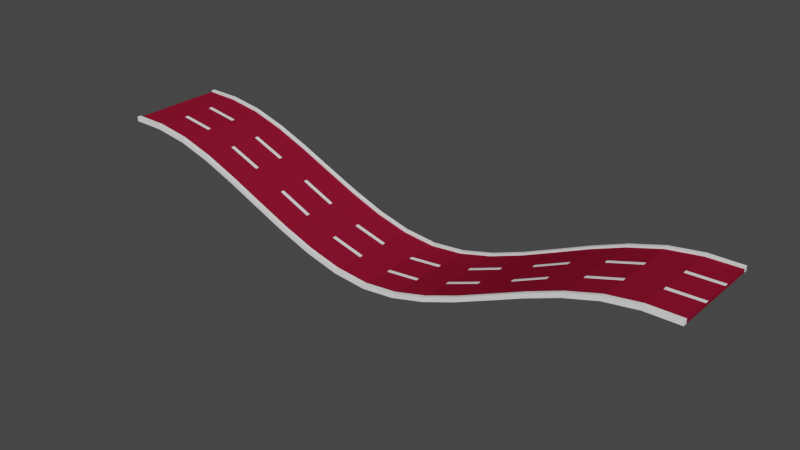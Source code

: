 # Source: road_3_goes_down_.blend  (saved by Blender 2.93.21; exported with 4.5.12 LTS)
import bpy
from mathutils import Matrix  # noqa: F401  (used for matrix-valued properties, if any)

bpy.ops.wm.read_factory_settings(use_empty=True)
scene = bpy.context.scene
scene.name = 'Scene'

# ---- collections
col_collection = bpy.data.collections.new('Collection'); scene.collection.children.link(col_collection)

# ---- materials (node trees are filled in below, after node groups)
mat_car_road_001 = bpy.data.materials.new('car road.001')
mat_car_road_001.use_transparent_shadow = False
mat_neon = bpy.data.materials.new('neon')
mat_neon.use_transparent_shadow = False

# ---- material node trees
mat_car_road_001.use_nodes = True; mat_car_road_001.node_tree.nodes.clear()
_N = mat_car_road_001.node_tree.nodes; _L = mat_car_road_001.node_tree.links
n0 = _N.new('ShaderNodeBsdfPrincipled'); n0.name = 'Principled BSDF'; n0.location = (10, 300)
n0.distribution = 'GGX'
n0.subsurface_method = 'BURLEY'
n0.inputs[0].default_value = (0.2462, 0.007499, 0.02843, 1.0)
n0.inputs[3].default_value = 1.45
n0.inputs[13].default_value = 0.0
n0.inputs[27].default_value = (0.0, 0.0, 0.0, 1.0)
n0.inputs[28].default_value = 1.0
n1 = _N.new('ShaderNodeOutputMaterial'); n1.name = 'Material Output'; n1.location = (300, 300)
_L.new(n0.outputs[0], n1.inputs[0])
n1.is_active_output = True
mat_neon.use_nodes = True; mat_neon.node_tree.nodes.clear()
_N = mat_neon.node_tree.nodes; _L = mat_neon.node_tree.links
n0 = _N.new('ShaderNodeBsdfPrincipled'); n0.name = 'Principled BSDF'; n0.location = (10, 300)
n0.distribution = 'GGX'
n0.subsurface_method = 'BURLEY'
n0.inputs[0].default_value = (1.0, 1.0, 1.0, 1.0)
n0.inputs[3].default_value = 1.45
n0.inputs[27].default_value = (0.0, 0.0, 0.0, 1.0)
n0.inputs[28].default_value = 1.0
n1 = _N.new('ShaderNodeOutputMaterial'); n1.name = 'Material Output'; n1.location = (300, 300)
_L.new(n0.outputs[0], n1.inputs[0])
n1.is_active_output = True

# ---- world
world_world = bpy.data.worlds.new('World'); scene.world = world_world
world_world.use_nodes = True; world_world.node_tree.nodes.clear()
_N = world_world.node_tree.nodes; _L = world_world.node_tree.links
n0 = _N.new('ShaderNodeOutputWorld'); n0.name = 'World Output'; n0.location = (300, 300)
n1 = _N.new('ShaderNodeBackground'); n1.name = 'Background'; n1.location = (10, 300)
n1.inputs[0].default_value = (0.05088, 0.05088, 0.05088, 1.0)
_L.new(n1.outputs[0], n0.inputs[0])
n0.is_active_output = True
world_world.color = (0.05088, 0.05088, 0.05088)
world_world.use_sun_shadow = False
world_world.sun_shadow_jitter_overblur = 0.0

# ---- meshes
me_cube_005 = bpy.data.meshes.new('Cube.005')
me_cube_005.from_pydata([(-19.0, 3.0, 0.1031), (19.0, 3.0, -0.09464), (-19.0, 3.0, -0.09562), (19.0, 3.0, 0.1041), (-19.0, 1.0, -0.09562), (19.0, 1.0, 0.1041), (-19.0, 1.0, 0.1031), (19.0, 1.0, -0.09464), (-19.0, 1.104, 0.1031), (19.0, 1.104, -0.09464), (-19.0, 1.104, -0.09562), (19.0, 1.104, 0.1041), (-19.0, 0.9011, -0.09562), (19.0, 0.9011, 0.1041), (-19.0, 0.9011, 0.1031), (19.0, 0.9011, -0.09464), (16.89, 3.0, -0.1479), (14.78, 3.0, -0.4618), (12.67, 3.0, -1.093), (10.55, 3.0, -1.932), (8.444, 3.0, -2.866), (6.333, 3.0, -3.786), (4.222, 3.0, -4.58), (2.112, 3.0, -5.138), (0.0009036, 3.0, -5.348), (-2.11, 3.0, -5.138), (-4.221, 3.0, -4.58), (-6.331, 3.0, -3.786), (-8.442, 3.0, -2.866), (-10.55, 3.0, -1.932), (-12.66, 3.0, -1.093), (-14.77, 3.0, -0.4618), (-16.89, 3.0, -0.1479), (-16.89, 3.0, 0.05084), (-14.77, 3.0, -0.2631), (-12.66, 3.0, -0.8947), (-10.55, 3.0, -1.733), (-8.442, 3.0, -2.668), (-6.331, 3.0, -3.587), (-4.221, 3.0, -4.381), (-2.11, 3.0, -4.939), (0.0009028, 3.0, -5.149), (2.112, 3.0, -4.939), (4.222, 3.0, -4.381), (6.333, 3.0, -3.587), (8.444, 3.0, -2.668), (10.55, 3.0, -1.733), (12.67, 3.0, -0.8947), (14.78, 3.0, -0.2631), (16.89, 3.0, 0.05084), (16.89, 1.0, -0.1479), (14.78, 1.0, -0.4618), (12.67, 1.0, -1.093), (10.55, 1.0, -1.932), (8.444, 1.0, -2.866), (6.333, 1.0, -3.786), (4.222, 1.0, -4.58), (2.112, 1.0, -5.138), (0.0009036, 1.0, -5.348), (-2.11, 1.0, -5.138), (-4.221, 1.0, -4.58), (-6.331, 1.0, -3.786), (-8.442, 1.0, -2.866), (-10.55, 1.0, -1.932), (-12.66, 1.0, -1.093), (-14.77, 1.0, -0.4618), (-16.89, 1.0, -0.1479), (-16.89, 1.0, 0.05084), (-14.77, 1.0, -0.2631), (-12.66, 1.0, -0.8947), (-10.55, 1.0, -1.733), (-8.442, 1.0, -2.668), (-6.331, 1.0, -3.587), (-4.221, 1.0, -4.381), (-2.11, 1.0, -4.939), (0.0009028, 1.0, -5.149), (2.112, 1.0, -4.939), (4.222, 1.0, -4.381), (6.333, 1.0, -3.587), (8.444, 1.0, -2.668), (10.55, 1.0, -1.733), (12.67, 1.0, -0.8947), (14.78, 1.0, -0.2631), (16.89, 1.0, 0.05084), (-16.89, 1.104, 0.05084), (-14.77, 1.104, -0.2631), (-12.66, 1.104, -0.8947), (-10.55, 1.104, -1.733), (-8.442, 1.104, -2.668), (-6.331, 1.104, -3.587), (-4.221, 1.104, -4.381), (-2.11, 1.104, -4.939), (0.0009028, 1.104, -5.149), (2.112, 1.104, -4.939), (4.222, 1.104, -4.381), (6.333, 1.104, -3.587), (8.444, 1.104, -2.668), (10.55, 1.104, -1.733), (12.67, 1.104, -0.8947), (14.78, 1.104, -0.2631), (16.89, 1.104, 0.05084), (16.89, 1.104, -0.1479), (14.78, 1.104, -0.4618), (12.67, 1.104, -1.093), (10.55, 1.104, -1.932), (8.444, 1.104, -2.866), (6.333, 1.104, -3.786), (4.222, 1.104, -4.58), (2.112, 1.104, -5.138), (0.0009036, 1.104, -5.348), (-2.11, 1.104, -5.138), (-4.221, 1.104, -4.58), (-6.331, 1.104, -3.786), (-8.442, 1.104, -2.866), (-10.55, 1.104, -1.932), (-12.66, 1.104, -1.093), (-14.77, 1.104, -0.4618), (-16.89, 1.104, -0.1479), (16.89, 0.9011, -0.1479), (14.78, 0.9011, -0.4618), (12.67, 0.9011, -1.093), (10.55, 0.9011, -1.932), (8.444, 0.9011, -2.866), (6.333, 0.9011, -3.786), (4.222, 0.9011, -4.58), (2.112, 0.9011, -5.138), (0.0009036, 0.9011, -5.348), (-2.11, 0.9011, -5.138), (-4.221, 0.9011, -4.58), (-6.331, 0.9011, -3.786), (-8.442, 0.9011, -2.866), (-10.55, 0.9011, -1.932), (-12.66, 0.9011, -1.093), (-14.77, 0.9011, -0.4618), (-16.89, 0.9011, -0.1479), (-16.89, 0.9011, 0.05084), (-14.77, 0.9011, -0.2631), (-12.66, 0.9011, -0.8947), (-10.55, 0.9011, -1.733), (-8.442, 0.9011, -2.668), (-6.331, 0.9011, -3.587), (-4.221, 0.9011, -4.381), (-2.11, 0.9011, -4.939), (0.0009028, 0.9011, -5.149), (2.112, 0.9011, -4.939), (4.222, 0.9011, -4.381), (6.333, 0.9011, -3.587), (8.444, 0.9011, -2.668), (10.55, 0.9011, -1.733), (12.67, 0.9011, -0.8947), (14.78, 0.9011, -0.2631), (16.89, 0.9011, 0.05084), (-19.0, 5.026e-09, -0.09562), (-19.0, 5.026e-09, 0.1031), (19.0, 5.026e-09, -0.09464), (19.0, 5.026e-09, 0.1041), (-19.0, -3.0, 0.1031), (19.0, -3.0, -0.09464), (-19.0, -3.0, -0.09562), (19.0, -3.0, 0.1041), (-19.0, -1.0, -0.09562), (19.0, -1.0, 0.1041), (-19.0, -1.0, 0.1031), (19.0, -1.0, -0.09464), (-19.0, -1.104, 0.1031), (19.0, -1.104, -0.09464), (-19.0, -1.104, -0.09562), (19.0, -1.104, 0.1041), (-19.0, -0.9011, -0.09562), (19.0, -0.9011, 0.1041), (-19.0, -0.9011, 0.1031), (19.0, -0.9011, -0.09464), (-16.89, 5.026e-09, 0.05084), (-14.77, 5.026e-09, -0.2631), (-12.66, 5.026e-09, -0.8947), (-10.55, 5.026e-09, -1.733), (-8.442, 5.026e-09, -2.668), (-6.331, 5.026e-09, -3.587), (-4.221, 5.026e-09, -4.381), (-2.11, 5.026e-09, -4.939), (0.0009028, 5.026e-09, -5.149), (2.112, 5.026e-09, -4.939), (4.222, 5.026e-09, -4.381), (6.333, 5.026e-09, -3.587), (8.444, 5.026e-09, -2.668), (10.55, 5.026e-09, -1.733), (12.67, 5.026e-09, -0.8947), (14.78, 5.026e-09, -0.2631), (16.89, 5.026e-09, 0.05084), (16.89, 5.026e-09, -0.1479), (14.78, 5.026e-09, -0.4618), (12.67, 5.026e-09, -1.093), (10.55, 5.026e-09, -1.932), (8.444, 5.026e-09, -2.866), (6.333, 5.026e-09, -3.786), (4.222, 5.026e-09, -4.58), (2.112, 5.026e-09, -5.138), (0.0009036, 5.026e-09, -5.348), (-2.11, 5.026e-09, -5.138), (-4.221, 5.026e-09, -4.58), (-6.331, 5.026e-09, -3.786), (-8.442, 5.026e-09, -2.866), (-10.55, 5.026e-09, -1.932), (-12.66, 5.026e-09, -1.093), (-14.77, 5.026e-09, -0.4618), (-16.89, 5.026e-09, -0.1479), (16.89, -3.0, -0.1479), (14.78, -3.0, -0.4618), (12.67, -3.0, -1.093), (10.55, -3.0, -1.932), (8.444, -3.0, -2.866), (6.333, -3.0, -3.786), (4.222, -3.0, -4.58), (2.112, -3.0, -5.138), (0.0009036, -3.0, -5.348), (-2.11, -3.0, -5.138), (-4.221, -3.0, -4.58), (-6.331, -3.0, -3.786), (-8.442, -3.0, -2.866), (-10.55, -3.0, -1.932), (-12.66, -3.0, -1.093), (-14.77, -3.0, -0.4618), (-16.89, -3.0, -0.1479), (-16.89, -3.0, 0.05084), (-14.77, -3.0, -0.2631), (-12.66, -3.0, -0.8947), (-10.55, -3.0, -1.733), (-8.442, -3.0, -2.668), (-6.331, -3.0, -3.587), (-4.221, -3.0, -4.381), (-2.11, -3.0, -4.939), (0.0009028, -3.0, -5.149), (2.112, -3.0, -4.939), (4.222, -3.0, -4.381), (6.333, -3.0, -3.587), (8.444, -3.0, -2.668), (10.55, -3.0, -1.733), (12.67, -3.0, -0.8947), (14.78, -3.0, -0.2631), (16.89, -3.0, 0.05084), (16.89, -1.0, -0.1479), (14.78, -1.0, -0.4618), (12.67, -1.0, -1.093), (10.55, -1.0, -1.932), (8.444, -1.0, -2.866), (6.333, -1.0, -3.786), (4.222, -1.0, -4.58), (2.112, -1.0, -5.138), (0.0009036, -1.0, -5.348), (-2.11, -1.0, -5.138), (-4.221, -1.0, -4.58), (-6.331, -1.0, -3.786), (-8.442, -1.0, -2.866), (-10.55, -1.0, -1.932), (-12.66, -1.0, -1.093), (-14.77, -1.0, -0.4618), (-16.89, -1.0, -0.1479), (-16.89, -1.0, 0.05084), (-14.77, -1.0, -0.2631), (-12.66, -1.0, -0.8947), (-10.55, -1.0, -1.733), (-8.442, -1.0, -2.668), (-6.331, -1.0, -3.587), (-4.221, -1.0, -4.381), (-2.11, -1.0, -4.939), (0.0009028, -1.0, -5.149), (2.112, -1.0, -4.939), (4.222, -1.0, -4.381), (6.333, -1.0, -3.587), (8.444, -1.0, -2.668), (10.55, -1.0, -1.733), (12.67, -1.0, -0.8947), (14.78, -1.0, -0.2631), (16.89, -1.0, 0.05084), (-16.89, -1.104, 0.05084), (-14.77, -1.104, -0.2631), (-12.66, -1.104, -0.8947), (-10.55, -1.104, -1.733), (-8.442, -1.104, -2.668), (-6.331, -1.104, -3.587), (-4.221, -1.104, -4.381), (-2.11, -1.104, -4.939), (0.0009028, -1.104, -5.149), (2.112, -1.104, -4.939), (4.222, -1.104, -4.381), (6.333, -1.104, -3.587), (8.444, -1.104, -2.668), (10.55, -1.104, -1.733), (12.67, -1.104, -0.8947), (14.78, -1.104, -0.2631), (16.89, -1.104, 0.05084), (16.89, -1.104, -0.1479), (14.78, -1.104, -0.4618), (12.67, -1.104, -1.093), (10.55, -1.104, -1.932), (8.444, -1.104, -2.866), (6.333, -1.104, -3.786), (4.222, -1.104, -4.58), (2.112, -1.104, -5.138), (0.0009036, -1.104, -5.348), (-2.11, -1.104, -5.138), (-4.221, -1.104, -4.58), (-6.331, -1.104, -3.786), (-8.442, -1.104, -2.866), (-10.55, -1.104, -1.932), (-12.66, -1.104, -1.093), (-14.77, -1.104, -0.4618), (-16.89, -1.104, -0.1479), (16.89, -0.9011, -0.1479), (14.78, -0.9011, -0.4618), (12.67, -0.9011, -1.093), (10.55, -0.9011, -1.932), (8.444, -0.9011, -2.866), (6.333, -0.9011, -3.786), (4.222, -0.9011, -4.58), (2.112, -0.9011, -5.138), (0.0009036, -0.9011, -5.348), (-2.11, -0.9011, -5.138), (-4.221, -0.9011, -4.58), (-6.331, -0.9011, -3.786), (-8.442, -0.9011, -2.866), (-10.55, -0.9011, -1.932), (-12.66, -0.9011, -1.093), (-14.77, -0.9011, -0.4618), (-16.89, -0.9011, -0.1479), (-16.89, -0.9011, 0.05084), (-14.77, -0.9011, -0.2631), (-12.66, -0.9011, -0.8947), (-10.55, -0.9011, -1.733), (-8.442, -0.9011, -2.668), (-6.331, -0.9011, -3.587), (-4.221, -0.9011, -4.381), (-2.11, -0.9011, -4.939), (0.0009028, -0.9011, -5.149), (2.112, -0.9011, -4.939), (4.222, -0.9011, -4.381), (6.333, -0.9011, -3.587), (8.444, -0.9011, -2.668), (10.55, -0.9011, -1.733), (12.67, -0.9011, -0.8947), (14.78, -0.9011, -0.2631), (16.89, -0.9011, 0.05084)], [], [(135, 14, 153, 172), (118, 15, 154, 189), (15, 13, 155, 154), (10, 8, 0, 2), (12, 14, 6, 4), (9, 11, 5, 7), (101, 9, 7, 50), (84, 8, 6, 67), (32, 2, 0, 33), (33, 0, 8, 84), (16, 1, 9, 101), (1, 3, 11, 9), (4, 6, 8, 10), (152, 153, 14, 12), (7, 5, 13, 15), (50, 7, 15, 118), (67, 6, 14, 135), (5, 83, 151, 13), (83, 82, 150, 151), (82, 81, 149, 150), (81, 80, 148, 149), (80, 79, 147, 148), (79, 78, 146, 147), (78, 77, 145, 146), (77, 76, 144, 145), (76, 75, 143, 144), (75, 74, 142, 143), (74, 73, 141, 142), (73, 72, 140, 141), (72, 71, 139, 140), (71, 70, 138, 139), (70, 69, 137, 138), (69, 68, 136, 137), (68, 67, 135, 136), (4, 66, 134, 12), (66, 65, 133, 134), (65, 64, 132, 133), (64, 63, 131, 132), (63, 62, 130, 131), (62, 61, 129, 130), (61, 60, 128, 129), (60, 59, 127, 128), (59, 58, 126, 127), (58, 57, 125, 126), (57, 56, 124, 125), (56, 55, 123, 124), (55, 54, 122, 123), (54, 53, 121, 122), (53, 52, 120, 121), (52, 51, 119, 120), (51, 50, 118, 119), (2, 32, 117, 10), (32, 31, 116, 117), (31, 30, 115, 116), (30, 29, 114, 115), (29, 28, 113, 114), (28, 27, 112, 113), (27, 26, 111, 112), (26, 25, 110, 111), (25, 24, 109, 110), (24, 23, 108, 109), (23, 22, 107, 108), (22, 21, 106, 107), (21, 20, 105, 106), (20, 19, 104, 105), (19, 18, 103, 104), (18, 17, 102, 103), (17, 16, 101, 102), (3, 49, 100, 11), (49, 48, 99, 100), (48, 47, 98, 99), (47, 46, 97, 98), (46, 45, 96, 97), (45, 44, 95, 96), (44, 43, 94, 95), (43, 42, 93, 94), (42, 41, 92, 93), (41, 40, 91, 92), (40, 39, 90, 91), (39, 38, 89, 90), (38, 37, 88, 89), (37, 36, 87, 88), (36, 35, 86, 87), (35, 34, 85, 86), (34, 33, 84, 85), (1, 16, 49, 3), (16, 17, 48, 49), (17, 18, 47, 48), (18, 19, 46, 47), (19, 20, 45, 46), (20, 21, 44, 45), (21, 22, 43, 44), (22, 23, 42, 43), (23, 24, 41, 42), (24, 25, 40, 41), (25, 26, 39, 40), (26, 27, 38, 39), (27, 28, 37, 38), (28, 29, 36, 37), (29, 30, 35, 36), (30, 31, 34, 35), (31, 32, 33, 34), (11, 100, 83, 5), (100, 99, 82, 83), (99, 98, 81, 82), (98, 97, 80, 81), (97, 96, 79, 80), (96, 95, 78, 79), (95, 94, 77, 78), (94, 93, 76, 77), (93, 92, 75, 76), (92, 91, 74, 75), (91, 90, 73, 74), (90, 89, 72, 73), (89, 88, 71, 72), (88, 87, 70, 71), (87, 86, 69, 70), (86, 85, 68, 69), (85, 84, 67, 68), (10, 117, 66, 4), (117, 116, 65, 66), (116, 115, 64, 65), (115, 114, 63, 64), (114, 113, 62, 63), (113, 112, 61, 62), (112, 111, 60, 61), (111, 110, 59, 60), (110, 109, 58, 59), (109, 108, 57, 58), (108, 107, 56, 57), (107, 106, 55, 56), (106, 105, 54, 55), (105, 104, 53, 54), (104, 103, 52, 53), (103, 102, 51, 52), (102, 101, 50, 51), (12, 134, 205, 152), (134, 133, 204, 205), (133, 132, 203, 204), (132, 131, 202, 203), (131, 130, 201, 202), (130, 129, 200, 201), (129, 128, 199, 200), (128, 127, 198, 199), (127, 126, 197, 198), (126, 125, 196, 197), (125, 124, 195, 196), (124, 123, 194, 195), (123, 122, 193, 194), (122, 121, 192, 193), (121, 120, 191, 192), (120, 119, 190, 191), (119, 118, 189, 190), (13, 151, 188, 155), (151, 150, 187, 188), (150, 149, 186, 187), (149, 148, 185, 186), (148, 147, 184, 185), (147, 146, 183, 184), (146, 145, 182, 183), (145, 144, 181, 182), (144, 143, 180, 181), (143, 142, 179, 180), (142, 141, 178, 179), (141, 140, 177, 178), (140, 139, 176, 177), (139, 138, 175, 176), (138, 137, 174, 175), (137, 136, 173, 174), (136, 135, 172, 173), (325, 172, 153, 170), (308, 189, 154, 171), (171, 154, 155, 169), (188, 155, 154, 189), (166, 158, 156, 164), (168, 160, 162, 170), (165, 163, 161, 167), (291, 240, 163, 165), (274, 257, 162, 164), (222, 223, 156, 158), (223, 274, 164, 156), (206, 291, 165, 157), (157, 165, 167, 159), (160, 166, 164, 162), (152, 168, 170, 153), (163, 171, 169, 161), (240, 308, 171, 163), (257, 325, 170, 162), (161, 169, 341, 273), (273, 341, 340, 272), (272, 340, 339, 271), (271, 339, 338, 270), (270, 338, 337, 269), (269, 337, 336, 268), (268, 336, 335, 267), (267, 335, 334, 266), (266, 334, 333, 265), (265, 333, 332, 264), (264, 332, 331, 263), (263, 331, 330, 262), (262, 330, 329, 261), (261, 329, 328, 260), (260, 328, 327, 259), (259, 327, 326, 258), (258, 326, 325, 257), (160, 168, 324, 256), (256, 324, 323, 255), (255, 323, 322, 254), (254, 322, 321, 253), (253, 321, 320, 252), (252, 320, 319, 251), (251, 319, 318, 250), (250, 318, 317, 249), (249, 317, 316, 248), (248, 316, 315, 247), (247, 315, 314, 246), (246, 314, 313, 245), (245, 313, 312, 244), (244, 312, 311, 243), (243, 311, 310, 242), (242, 310, 309, 241), (241, 309, 308, 240), (158, 166, 307, 222), (222, 307, 306, 221), (221, 306, 305, 220), (220, 305, 304, 219), (219, 304, 303, 218), (218, 303, 302, 217), (217, 302, 301, 216), (216, 301, 300, 215), (215, 300, 299, 214), (214, 299, 298, 213), (213, 298, 297, 212), (212, 297, 296, 211), (211, 296, 295, 210), (210, 295, 294, 209), (209, 294, 293, 208), (208, 293, 292, 207), (207, 292, 291, 206), (159, 167, 290, 239), (239, 290, 289, 238), (238, 289, 288, 237), (237, 288, 287, 236), (236, 287, 286, 235), (235, 286, 285, 234), (234, 285, 284, 233), (233, 284, 283, 232), (232, 283, 282, 231), (231, 282, 281, 230), (230, 281, 280, 229), (229, 280, 279, 228), (228, 279, 278, 227), (227, 278, 277, 226), (226, 277, 276, 225), (225, 276, 275, 224), (224, 275, 274, 223), (157, 159, 239, 206), (206, 239, 238, 207), (207, 238, 237, 208), (208, 237, 236, 209), (209, 236, 235, 210), (210, 235, 234, 211), (211, 234, 233, 212), (212, 233, 232, 213), (213, 232, 231, 214), (214, 231, 230, 215), (215, 230, 229, 216), (216, 229, 228, 217), (217, 228, 227, 218), (218, 227, 226, 219), (219, 226, 225, 220), (220, 225, 224, 221), (221, 224, 223, 222), (167, 161, 273, 290), (290, 273, 272, 289), (289, 272, 271, 288), (288, 271, 270, 287), (287, 270, 269, 286), (286, 269, 268, 285), (285, 268, 267, 284), (284, 267, 266, 283), (283, 266, 265, 282), (282, 265, 264, 281), (281, 264, 263, 280), (280, 263, 262, 279), (279, 262, 261, 278), (278, 261, 260, 277), (277, 260, 259, 276), (276, 259, 258, 275), (275, 258, 257, 274), (166, 160, 256, 307), (307, 256, 255, 306), (306, 255, 254, 305), (305, 254, 253, 304), (304, 253, 252, 303), (303, 252, 251, 302), (302, 251, 250, 301), (301, 250, 249, 300), (300, 249, 248, 299), (299, 248, 247, 298), (298, 247, 246, 297), (297, 246, 245, 296), (296, 245, 244, 295), (295, 244, 243, 294), (294, 243, 242, 293), (293, 242, 241, 292), (292, 241, 240, 291), (153, 172, 205, 152), (172, 173, 204, 205), (173, 174, 203, 204), (174, 175, 202, 203), (175, 176, 201, 202), (176, 177, 200, 201), (177, 178, 199, 200), (178, 179, 198, 199), (179, 180, 197, 198), (180, 181, 196, 197), (181, 182, 195, 196), (182, 183, 194, 195), (183, 184, 193, 194), (184, 185, 192, 193), (185, 186, 191, 192), (186, 187, 190, 191), (187, 188, 189, 190), (168, 152, 205, 324), (324, 205, 204, 323), (323, 204, 203, 322), (322, 203, 202, 321), (321, 202, 201, 320), (320, 201, 200, 319), (319, 200, 199, 318), (318, 199, 198, 317), (317, 198, 197, 316), (316, 197, 196, 315), (315, 196, 195, 314), (314, 195, 194, 313), (313, 194, 193, 312), (312, 193, 192, 311), (311, 192, 191, 310), (310, 191, 190, 309), (309, 190, 189, 308), (169, 155, 188, 341), (341, 188, 187, 340), (340, 187, 186, 339), (339, 186, 185, 338), (338, 185, 184, 337), (337, 184, 183, 336), (336, 183, 182, 335), (335, 182, 181, 334), (334, 181, 180, 333), (333, 180, 179, 332), (332, 179, 178, 331), (331, 178, 177, 330), (330, 177, 176, 329), (329, 176, 175, 328), (328, 175, 174, 327), (327, 174, 173, 326), (326, 173, 172, 325)])
_uv = me_cube_005.uv_layers.new(name='UVMap')
_uv.uv.foreach_set('vector', [0.8611, 0.5901, 0.875, 0.5901, 0.875, 0.625, 0.8611, 0.625, 0.3611, 0.5901, 0.375, 0.5901, 0.375, 0.625, 0.3611, 0.625, 0.375, 0.5901, 0.625, 0.5901, 0.625, 0.625, 0.375, 0.625, 0.375, 0.1678, 0.625, 0.1678, 0.625, 0.2413, 0.375, 0.2413, 0.375, 0.1599, 0.625, 0.1599, 0.625, 0.1638, 0.375, 0.1638, 0.375, 0.5822, 0.625, 0.5822, 0.625, 0.5862, 0.375, 0.5862, 0.3611, 0.5822, 0.375, 0.5822, 0.375, 0.5862, 0.3611, 0.5862, 0.8611, 0.5822, 0.875, 0.5822, 0.875, 0.5862, 0.8611, 0.5862, 0.1389, 0.5087, 0.125, 0.5087, 0.625, 0.2413, 0.625, 0.2561, 0.8611, 0.5087, 0.875, 0.5087, 0.875, 0.5822, 0.8611, 0.5822, 0.3611, 0.5087, 0.375, 0.5087, 0.375, 0.5822, 0.3611, 0.5822, 0.375, 0.5087, 0.625, 0.5087, 0.625, 0.5822, 0.375, 0.5822, 0.375, 0.1638, 0.625, 0.1638, 0.625, 0.1678, 0.375, 0.1678, 0.375, 0.125, 0.625, 0.125, 0.625, 0.1599, 0.375, 0.1599, 0.375, 0.5862, 0.625, 0.5862, 0.625, 0.5901, 0.375, 0.5901, 0.3611, 0.5862, 0.375, 0.5862, 0.375, 0.5901, 0.3611, 0.5901, 0.8611, 0.5862, 0.875, 0.5862, 0.875, 0.5901, 0.8611, 0.5901, 0.625, 0.5862, 0.6389, 0.5862, 0.6389, 0.5901, 0.625, 0.5901, 0.6389, 0.5862, 0.6528, 0.5862, 0.6528, 0.5901, 0.6389, 0.5901, 0.6528, 0.5862, 0.6667, 0.5862, 0.6667, 0.5901, 0.6528, 0.5901, 0.6667, 0.5862, 0.6806, 0.5862, 0.6806, 0.5901, 0.6667, 0.5901, 0.6806, 0.5862, 0.6944, 0.5862, 0.6944, 0.5901, 0.6806, 0.5901, 0.6944, 0.5862, 0.7083, 0.5862, 0.7083, 0.5901, 0.6944, 0.5901, 0.7083, 0.5862, 0.7222, 0.5862, 0.7222, 0.5901, 0.7083, 0.5901, 0.7222, 0.5862, 0.7361, 0.5862, 0.7361, 0.5901, 0.7222, 0.5901, 0.7361, 0.5862, 0.75, 0.5862, 0.75, 0.5901, 0.7361, 0.5901, 0.75, 0.5862, 0.7639, 0.5862, 0.7639, 0.5901, 0.75, 0.5901, 0.7639, 0.5862, 0.7778, 0.5862, 0.7778, 0.5901, 0.7639, 0.5901, 0.7778, 0.5862, 0.7917, 0.5862, 0.7917, 0.5901, 0.7778, 0.5901, 0.7917, 0.5862, 0.8056, 0.5862, 0.8056, 0.5901, 0.7917, 0.5901, 0.8056, 0.5862, 0.8194, 0.5862, 0.8194, 0.5901, 0.8056, 0.5901, 0.8194, 0.5862, 0.8333, 0.5862, 0.8333, 0.5901, 0.8194, 0.5901, 0.8333, 0.5862, 0.8472, 0.5862, 0.8472, 0.5901, 0.8333, 0.5901, 0.8472, 0.5862, 0.8611, 0.5862, 0.8611, 0.5901, 0.8472, 0.5901, 0.125, 0.5862, 0.1389, 0.5862, 0.1389, 0.5901, 0.125, 0.5901, 0.1389, 0.5862, 0.1528, 0.5862, 0.1528, 0.5901, 0.1389, 0.5901, 0.1528, 0.5862, 0.1667, 0.5862, 0.1667, 0.5901, 0.1528, 0.5901, 0.1667, 0.5862, 0.1806, 0.5862, 0.1806, 0.5901, 0.1667, 0.5901, 0.1806, 0.5862, 0.1944, 0.5862, 0.1944, 0.5901, 0.1806, 0.5901, 0.1944, 0.5862, 0.2083, 0.5862, 0.2083, 0.5901, 0.1944, 0.5901, 0.2083, 0.5862, 0.2222, 0.5862, 0.2222, 0.5901, 0.2083, 0.5901, 0.2222, 0.5862, 0.2361, 0.5862, 0.2361, 0.5901, 0.2222, 0.5901, 0.2361, 0.5862, 0.25, 0.5862, 0.25, 0.5901, 0.2361, 0.5901, 0.25, 0.5862, 0.2639, 0.5862, 0.2639, 0.5901, 0.25, 0.5901, 0.2639, 0.5862, 0.2778, 0.5862, 0.2778, 0.5901, 0.2639, 0.5901, 0.2778, 0.5862, 0.2917, 0.5862, 0.2917, 0.5901, 0.2778, 0.5901, 0.2917, 0.5862, 0.3056, 0.5862, 0.3056, 0.5901, 0.2917, 0.5901, 0.3056, 0.5862, 0.3194, 0.5862, 0.3194, 0.5901, 0.3056, 0.5901, 0.3194, 0.5862, 0.3333, 0.5862, 0.3333, 0.5901, 0.3194, 0.5901, 0.3333, 0.5862, 0.3472, 0.5862, 0.3472, 0.5901, 0.3333, 0.5901, 0.3472, 0.5862, 0.3611, 0.5862, 0.3611, 0.5901, 0.3472, 0.5901, 0.125, 0.5087, 0.1389, 0.5087, 0.1389, 0.5822, 0.125, 0.5822, 0.1389, 0.5087, 0.1528, 0.5087, 0.1528, 0.5822, 0.1389, 0.5822, 0.1528, 0.5087, 0.1667, 0.5087, 0.1667, 0.5822, 0.1528, 0.5822, 0.1667, 0.5087, 0.1806, 0.5087, 0.1806, 0.5822, 0.1667, 0.5822, 0.1806, 0.5087, 0.1944, 0.5087, 0.1944, 0.5822, 0.1806, 0.5822, 0.1944, 0.5087, 0.2083, 0.5087, 0.2083, 0.5822, 0.1944, 0.5822, 0.2083, 0.5087, 0.2222, 0.5087, 0.2222, 0.5822, 0.2083, 0.5822, 0.2222, 0.5087, 0.2361, 0.5087, 0.2361, 0.5822, 0.2222, 0.5822, 0.2361, 0.5087, 0.25, 0.5087, 0.25, 0.5822, 0.2361, 0.5822, 0.25, 0.5087, 0.2639, 0.5087, 0.2639, 0.5822, 0.25, 0.5822, 0.2639, 0.5087, 0.2778, 0.5087, 0.2778, 0.5822, 0.2639, 0.5822, 0.2778, 0.5087, 0.2917, 0.5087, 0.2917, 0.5822, 0.2778, 0.5822, 0.2917, 0.5087, 0.3056, 0.5087, 0.3056, 0.5822, 0.2917, 0.5822, 0.3056, 0.5087, 0.3194, 0.5087, 0.3194, 0.5822, 0.3056, 0.5822, 0.3194, 0.5087, 0.3333, 0.5087, 0.3333, 0.5822, 0.3194, 0.5822, 0.3333, 0.5087, 0.3472, 0.5087, 0.3472, 0.5822, 0.3333, 0.5822, 0.3472, 0.5087, 0.3611, 0.5087, 0.3611, 0.5822, 0.3472, 0.5822, 0.625, 0.5087, 0.6389, 0.5087, 0.6389, 0.5822, 0.625, 0.5822, 0.6389, 0.5087, 0.6528, 0.5087, 0.6528, 0.5822, 0.6389, 0.5822, 0.6528, 0.5087, 0.6667, 0.5087, 0.6667, 0.5822, 0.6528, 0.5822, 0.6667, 0.5087, 0.6806, 0.5087, 0.6806, 0.5822, 0.6667, 0.5822, 0.6806, 0.5087, 0.6944, 0.5087, 0.6944, 0.5822, 0.6806, 0.5822, 0.6944, 0.5087, 0.7083, 0.5087, 0.7083, 0.5822, 0.6944, 0.5822, 0.7083, 0.5087, 0.7222, 0.5087, 0.7222, 0.5822, 0.7083, 0.5822, 0.7222, 0.5087, 0.7361, 0.5087, 0.7361, 0.5822, 0.7222, 0.5822, 0.7361, 0.5087, 0.75, 0.5087, 0.75, 0.5822, 0.7361, 0.5822, 0.75, 0.5087, 0.7639, 0.5087, 0.7639, 0.5822, 0.75, 0.5822, 0.7639, 0.5087, 0.7778, 0.5087, 0.7778, 0.5822, 0.7639, 0.5822, 0.7778, 0.5087, 0.7917, 0.5087, 0.7917, 0.5822, 0.7778, 0.5822, 0.7917, 0.5087, 0.8056, 0.5087, 0.8056, 0.5822, 0.7917, 0.5822, 0.8056, 0.5087, 0.8194, 0.5087, 0.8194, 0.5822, 0.8056, 0.5822, 0.8194, 0.5087, 0.8333, 0.5087, 0.8333, 0.5822, 0.8194, 0.5822, 0.8333, 0.5087, 0.8472, 0.5087, 0.8472, 0.5822, 0.8333, 0.5822, 0.8472, 0.5087, 0.8611, 0.5087, 0.8611, 0.5822, 0.8472, 0.5822, 0.375, 0.5087, 0.3611, 0.5087, 0.625, 0.4939, 0.625, 0.5087, 0.3611, 0.5087, 0.3472, 0.5087, 0.625, 0.479, 0.625, 0.4939, 0.3472, 0.5087, 0.3333, 0.5087, 0.625, 0.4642, 0.625, 0.479, 0.3333, 0.5087, 0.3194, 0.5087, 0.625, 0.4493, 0.625, 0.4642, 0.3194, 0.5087, 0.3056, 0.5087, 0.625, 0.4344, 0.625, 0.4493, 0.3056, 0.5087, 0.2917, 0.5087, 0.625, 0.4196, 0.625, 0.4344, 0.2917, 0.5087, 0.2778, 0.5087, 0.625, 0.4047, 0.625, 0.4196, 0.2778, 0.5087, 0.2639, 0.5087, 0.625, 0.3899, 0.625, 0.4047, 0.2639, 0.5087, 0.25, 0.5087, 0.625, 0.375, 0.625, 0.3899, 0.25, 0.5087, 0.2361, 0.5087, 0.625, 0.3601, 0.625, 0.375, 0.2361, 0.5087, 0.2222, 0.5087, 0.625, 0.3453, 0.625, 0.3601, 0.2222, 0.5087, 0.2083, 0.5087, 0.625, 0.3304, 0.625, 0.3453, 0.2083, 0.5087, 0.1944, 0.5087, 0.625, 0.3156, 0.625, 0.3304, 0.1944, 0.5087, 0.1806, 0.5087, 0.625, 0.3007, 0.625, 0.3156, 0.1806, 0.5087, 0.1667, 0.5087, 0.625, 0.2858, 0.625, 0.3007, 0.1667, 0.5087, 0.1528, 0.5087, 0.625, 0.271, 0.625, 0.2858, 0.1528, 0.5087, 0.1389, 0.5087, 0.625, 0.2561, 0.625, 0.271, 0.625, 0.5822, 0.6389, 0.5822, 0.6389, 0.5862, 0.625, 0.5862, 0.6389, 0.5822, 0.6528, 0.5822, 0.6528, 0.5862, 0.6389, 0.5862, 0.6528, 0.5822, 0.6667, 0.5822, 0.6667, 0.5862, 0.6528, 0.5862, 0.6667, 0.5822, 0.6806, 0.5822, 0.6806, 0.5862, 0.6667, 0.5862, 0.6806, 0.5822, 0.6944, 0.5822, 0.6944, 0.5862, 0.6806, 0.5862, 0.6944, 0.5822, 0.7083, 0.5822, 0.7083, 0.5862, 0.6944, 0.5862, 0.7083, 0.5822, 0.7222, 0.5822, 0.7222, 0.5862, 0.7083, 0.5862, 0.7222, 0.5822, 0.7361, 0.5822, 0.7361, 0.5862, 0.7222, 0.5862, 0.7361, 0.5822, 0.75, 0.5822, 0.75, 0.5862, 0.7361, 0.5862, 0.75, 0.5822, 0.7639, 0.5822, 0.7639, 0.5862, 0.75, 0.5862, 0.7639, 0.5822, 0.7778, 0.5822, 0.7778, 0.5862, 0.7639, 0.5862, 0.7778, 0.5822, 0.7917, 0.5822, 0.7917, 0.5862, 0.7778, 0.5862, 0.7917, 0.5822, 0.8056, 0.5822, 0.8056, 0.5862, 0.7917, 0.5862, 0.8056, 0.5822, 0.8194, 0.5822, 0.8194, 0.5862, 0.8056, 0.5862, 0.8194, 0.5822, 0.8333, 0.5822, 0.8333, 0.5862, 0.8194, 0.5862, 0.8333, 0.5822, 0.8472, 0.5822, 0.8472, 0.5862, 0.8333, 0.5862, 0.8472, 0.5822, 0.8611, 0.5822, 0.8611, 0.5862, 0.8472, 0.5862, 0.125, 0.5822, 0.1389, 0.5822, 0.1389, 0.5862, 0.125, 0.5862, 0.1389, 0.5822, 0.1528, 0.5822, 0.1528, 0.5862, 0.1389, 0.5862, 0.1528, 0.5822, 0.1667, 0.5822, 0.1667, 0.5862, 0.1528, 0.5862, 0.1667, 0.5822, 0.1806, 0.5822, 0.1806, 0.5862, 0.1667, 0.5862, 0.1806, 0.5822, 0.1944, 0.5822, 0.1944, 0.5862, 0.1806, 0.5862, 0.1944, 0.5822, 0.2083, 0.5822, 0.2083, 0.5862, 0.1944, 0.5862, 0.2083, 0.5822, 0.2222, 0.5822, 0.2222, 0.5862, 0.2083, 0.5862, 0.2222, 0.5822, 0.2361, 0.5822, 0.2361, 0.5862, 0.2222, 0.5862, 0.2361, 0.5822, 0.25, 0.5822, 0.25, 0.5862, 0.2361, 0.5862, 0.25, 0.5822, 0.2639, 0.5822, 0.2639, 0.5862, 0.25, 0.5862, 0.2639, 0.5822, 0.2778, 0.5822, 0.2778, 0.5862, 0.2639, 0.5862, 0.2778, 0.5822, 0.2917, 0.5822, 0.2917, 0.5862, 0.2778, 0.5862, 0.2917, 0.5822, 0.3056, 0.5822, 0.3056, 0.5862, 0.2917, 0.5862, 0.3056, 0.5822, 0.3194, 0.5822, 0.3194, 0.5862, 0.3056, 0.5862, 0.3194, 0.5822, 0.3333, 0.5822, 0.3333, 0.5862, 0.3194, 0.5862, 0.3333, 0.5822, 0.3472, 0.5822, 0.3472, 0.5862, 0.3333, 0.5862, 0.3472, 0.5822, 0.3611, 0.5822, 0.3611, 0.5862, 0.3472, 0.5862, 0.125, 0.5901, 0.1389, 0.5901, 0.1389, 0.625, 0.125, 0.625, 0.1389, 0.5901, 0.1528, 0.5901, 0.1528, 0.625, 0.1389, 0.625, 0.1528, 0.5901, 0.1667, 0.5901, 0.1667, 0.625, 0.1528, 0.625, 0.1667, 0.5901, 0.1806, 0.5901, 0.1806, 0.625, 0.1667, 0.625, 0.1806, 0.5901, 0.1944, 0.5901, 0.1944, 0.625, 0.1806, 0.625, 0.1944, 0.5901, 0.2083, 0.5901, 0.2083, 0.625, 0.1944, 0.625, 0.2083, 0.5901, 0.2222, 0.5901, 0.2222, 0.625, 0.2083, 0.625, 0.2222, 0.5901, 0.2361, 0.5901, 0.2361, 0.625, 0.2222, 0.625, 0.2361, 0.5901, 0.25, 0.5901, 0.25, 0.625, 0.2361, 0.625, 0.25, 0.5901, 0.2639, 0.5901, 0.2639, 0.625, 0.25, 0.625, 0.2639, 0.5901, 0.2778, 0.5901, 0.2778, 0.625, 0.2639, 0.625, 0.2778, 0.5901, 0.2917, 0.5901, 0.2917, 0.625, 0.2778, 0.625, 0.2917, 0.5901, 0.3056, 0.5901, 0.3056, 0.625, 0.2917, 0.625, 0.3056, 0.5901, 0.3194, 0.5901, 0.3194, 0.625, 0.3056, 0.625, 0.3194, 0.5901, 0.3333, 0.5901, 0.3333, 0.625, 0.3194, 0.625, 0.3333, 0.5901, 0.3472, 0.5901, 0.3472, 0.625, 0.3333, 0.625, 0.3472, 0.5901, 0.3611, 0.5901, 0.3611, 0.625, 0.3472, 0.625, 0.625, 0.5901, 0.6389, 0.5901, 0.6389, 0.625, 0.625, 0.625, 0.6389, 0.5901, 0.6528, 0.5901, 0.6528, 0.625, 0.6389, 0.625, 0.6528, 0.5901, 0.6667, 0.5901, 0.6667, 0.625, 0.6528, 0.625, 0.6667, 0.5901, 0.6806, 0.5901, 0.6806, 0.625, 0.6667, 0.625, 0.6806, 0.5901, 0.6944, 0.5901, 0.6944, 0.625, 0.6806, 0.625, 0.6944, 0.5901, 0.7083, 0.5901, 0.7083, 0.625, 0.6944, 0.625, 0.7083, 0.5901, 0.7222, 0.5901, 0.7222, 0.625, 0.7083, 0.625, 0.7222, 0.5901, 0.7361, 0.5901, 0.7361, 0.625, 0.7222, 0.625, 0.7361, 0.5901, 0.75, 0.5901, 0.75, 0.625, 0.7361, 0.625, 0.75, 0.5901, 0.7639, 0.5901, 0.7639, 0.625, 0.75, 0.625, 0.7639, 0.5901, 0.7778, 0.5901, 0.7778, 0.625, 0.7639, 0.625, 0.7778, 0.5901, 0.7917, 0.5901, 0.7917, 0.625, 0.7778, 0.625, 0.7917, 0.5901, 0.8056, 0.5901, 0.8056, 0.625, 0.7917, 0.625, 0.8056, 0.5901, 0.8194, 0.5901, 0.8194, 0.625, 0.8056, 0.625, 0.8194, 0.5901, 0.8333, 0.5901, 0.8333, 0.625, 0.8194, 0.625, 0.8333, 0.5901, 0.8472, 0.5901, 0.8472, 0.625, 0.8333, 0.625, 0.8472, 0.5901, 0.8611, 0.5901, 0.8611, 0.625, 0.8472, 0.625, 0.8611, 0.5901, 0.8611, 0.625, 0.875, 0.625, 0.875, 0.5901, 0.3611, 0.5901, 0.3611, 0.625, 0.375, 0.625, 0.375, 0.5901, 0.375, 0.5901, 0.375, 0.625, 0.625, 0.625, 0.625, 0.5901, 0.625, 0.5972, 0.625, 0.625, 0.375, 0.625, 0.375, 0.5972, 0.375, 0.1678, 0.375, 0.2413, 0.625, 0.2413, 0.625, 0.1678, 0.375, 0.1599, 0.375, 0.1638, 0.625, 0.1638, 0.625, 0.1599, 0.375, 0.5822, 0.375, 0.5862, 0.625, 0.5862, 0.625, 0.5822, 0.3611, 0.5822, 0.3611, 0.5862, 0.375, 0.5862, 0.375, 0.5822, 0.8611, 0.5822, 0.8611, 0.5862, 0.875, 0.5862, 0.875, 0.5822, 0.1389, 0.5087, 0.625, 0.2561, 0.625, 0.2413, 0.125, 0.5087, 0.8611, 0.5087, 0.8611, 0.5822, 0.875, 0.5822, 0.875, 0.5087, 0.3611, 0.5087, 0.3611, 0.5822, 0.375, 0.5822, 0.375, 0.5087, 0.375, 0.5087, 0.375, 0.5822, 0.625, 0.5822, 0.625, 0.5087, 0.375, 0.1638, 0.375, 0.1678, 0.625, 0.1678, 0.625, 0.1638, 0.375, 0.125, 0.375, 0.1599, 0.625, 0.1599, 0.625, 0.125, 0.375, 0.5862, 0.375, 0.5901, 0.625, 0.5901, 0.625, 0.5862, 0.3611, 0.5862, 0.3611, 0.5901, 0.375, 0.5901, 0.375, 0.5862, 0.8611, 0.5862, 0.8611, 0.5901, 0.875, 0.5901, 0.875, 0.5862, 0.625, 0.5862, 0.625, 0.5901, 0.6389, 0.5901, 0.6389, 0.5862, 0.6389, 0.5862, 0.6389, 0.5901, 0.6528, 0.5901, 0.6528, 0.5862, 0.6528, 0.5862, 0.6528, 0.5901, 0.6667, 0.5901, 0.6667, 0.5862, 0.6667, 0.5862, 0.6667, 0.5901, 0.6806, 0.5901, 0.6806, 0.5862, 0.6806, 0.5862, 0.6806, 0.5901, 0.6944, 0.5901, 0.6944, 0.5862, 0.6944, 0.5862, 0.6944, 0.5901, 0.7083, 0.5901, 0.7083, 0.5862, 0.7083, 0.5862, 0.7083, 0.5901, 0.7222, 0.5901, 0.7222, 0.5862, 0.7222, 0.5862, 0.7222, 0.5901, 0.7361, 0.5901, 0.7361, 0.5862, 0.7361, 0.5862, 0.7361, 0.5901, 0.75, 0.5901, 0.75, 0.5862, 0.75, 0.5862, 0.75, 0.5901, 0.7639, 0.5901, 0.7639, 0.5862, 0.7639, 0.5862, 0.7639, 0.5901, 0.7778, 0.5901, 0.7778, 0.5862, 0.7778, 0.5862, 0.7778, 0.5901, 0.7917, 0.5901, 0.7917, 0.5862, 0.7917, 0.5862, 0.7917, 0.5901, 0.8056, 0.5901, 0.8056, 0.5862, 0.8056, 0.5862, 0.8056, 0.5901, 0.8194, 0.5901, 0.8194, 0.5862, 0.8194, 0.5862, 0.8194, 0.5901, 0.8333, 0.5901, 0.8333, 0.5862, 0.8333, 0.5862, 0.8333, 0.5901, 0.8472, 0.5901, 0.8472, 0.5862, 0.8472, 0.5862, 0.8472, 0.5901, 0.8611, 0.5901, 0.8611, 0.5862, 0.125, 0.5862, 0.125, 0.5901, 0.1389, 0.5901, 0.1389, 0.5862, 0.1389, 0.5862, 0.1389, 0.5901, 0.1528, 0.5901, 0.1528, 0.5862, 0.1528, 0.5862, 0.1528, 0.5901, 0.1667, 0.5901, 0.1667, 0.5862, 0.1667, 0.5862, 0.1667, 0.5901, 0.1806, 0.5901, 0.1806, 0.5862, 0.1806, 0.5862, 0.1806, 0.5901, 0.1944, 0.5901, 0.1944, 0.5862, 0.1944, 0.5862, 0.1944, 0.5901, 0.2083, 0.5901, 0.2083, 0.5862, 0.2083, 0.5862, 0.2083, 0.5901, 0.2222, 0.5901, 0.2222, 0.5862, 0.2222, 0.5862, 0.2222, 0.5901, 0.2361, 0.5901, 0.2361, 0.5862, 0.2361, 0.5862, 0.2361, 0.5901, 0.25, 0.5901, 0.25, 0.5862, 0.25, 0.5862, 0.25, 0.5901, 0.2639, 0.5901, 0.2639, 0.5862, 0.2639, 0.5862, 0.2639, 0.5901, 0.2778, 0.5901, 0.2778, 0.5862, 0.2778, 0.5862, 0.2778, 0.5901, 0.2917, 0.5901, 0.2917, 0.5862, 0.2917, 0.5862, 0.2917, 0.5901, 0.3056, 0.5901, 0.3056, 0.5862, 0.3056, 0.5862, 0.3056, 0.5901, 0.3194, 0.5901, 0.3194, 0.5862, 0.3194, 0.5862, 0.3194, 0.5901, 0.3333, 0.5901, 0.3333, 0.5862, 0.3333, 0.5862, 0.3333, 0.5901, 0.3472, 0.5901, 0.3472, 0.5862, 0.3472, 0.5862, 0.3472, 0.5901, 0.3611, 0.5901, 0.3611, 0.5862, 0.125, 0.5087, 0.125, 0.5822, 0.1389, 0.5822, 0.1389, 0.5087, 0.1389, 0.5087, 0.1389, 0.5822, 0.1528, 0.5822, 0.1528, 0.5087, 0.1528, 0.5087, 0.1528, 0.5822, 0.1667, 0.5822, 0.1667, 0.5087, 0.1667, 0.5087, 0.1667, 0.5822, 0.1806, 0.5822, 0.1806, 0.5087, 0.1806, 0.5087, 0.1806, 0.5822, 0.1944, 0.5822, 0.1944, 0.5087, 0.1944, 0.5087, 0.1944, 0.5822, 0.2083, 0.5822, 0.2083, 0.5087, 0.2083, 0.5087, 0.2083, 0.5822, 0.2222, 0.5822, 0.2222, 0.5087, 0.2222, 0.5087, 0.2222, 0.5822, 0.2361, 0.5822, 0.2361, 0.5087, 0.2361, 0.5087, 0.2361, 0.5822, 0.25, 0.5822, 0.25, 0.5087, 0.25, 0.5087, 0.25, 0.5822, 0.2639, 0.5822, 0.2639, 0.5087, 0.2639, 0.5087, 0.2639, 0.5822, 0.2778, 0.5822, 0.2778, 0.5087, 0.2778, 0.5087, 0.2778, 0.5822, 0.2917, 0.5822, 0.2917, 0.5087, 0.2917, 0.5087, 0.2917, 0.5822, 0.3056, 0.5822, 0.3056, 0.5087, 0.3056, 0.5087, 0.3056, 0.5822, 0.3194, 0.5822, 0.3194, 0.5087, 0.3194, 0.5087, 0.3194, 0.5822, 0.3333, 0.5822, 0.3333, 0.5087, 0.3333, 0.5087, 0.3333, 0.5822, 0.3472, 0.5822, 0.3472, 0.5087, 0.3472, 0.5087, 0.3472, 0.5822, 0.3611, 0.5822, 0.3611, 0.5087, 0.625, 0.5087, 0.625, 0.5822, 0.6389, 0.5822, 0.6389, 0.5087, 0.6389, 0.5087, 0.6389, 0.5822, 0.6528, 0.5822, 0.6528, 0.5087, 0.6528, 0.5087, 0.6528, 0.5822, 0.6667, 0.5822, 0.6667, 0.5087, 0.6667, 0.5087, 0.6667, 0.5822, 0.6806, 0.5822, 0.6806, 0.5087, 0.6806, 0.5087, 0.6806, 0.5822, 0.6944, 0.5822, 0.6944, 0.5087, 0.6944, 0.5087, 0.6944, 0.5822, 0.7083, 0.5822, 0.7083, 0.5087, 0.7083, 0.5087, 0.7083, 0.5822, 0.7222, 0.5822, 0.7222, 0.5087, 0.7222, 0.5087, 0.7222, 0.5822, 0.7361, 0.5822, 0.7361, 0.5087, 0.7361, 0.5087, 0.7361, 0.5822, 0.75, 0.5822, 0.75, 0.5087, 0.75, 0.5087, 0.75, 0.5822, 0.7639, 0.5822, 0.7639, 0.5087, 0.7639, 0.5087, 0.7639, 0.5822, 0.7778, 0.5822, 0.7778, 0.5087, 0.7778, 0.5087, 0.7778, 0.5822, 0.7917, 0.5822, 0.7917, 0.5087, 0.7917, 0.5087, 0.7917, 0.5822, 0.8056, 0.5822, 0.8056, 0.5087, 0.8056, 0.5087, 0.8056, 0.5822, 0.8194, 0.5822, 0.8194, 0.5087, 0.8194, 0.5087, 0.8194, 0.5822, 0.8333, 0.5822, 0.8333, 0.5087, 0.8333, 0.5087, 0.8333, 0.5822, 0.8472, 0.5822, 0.8472, 0.5087, 0.8472, 0.5087, 0.8472, 0.5822, 0.8611, 0.5822, 0.8611, 0.5087, 0.375, 0.5087, 0.625, 0.5087, 0.625, 0.4939, 0.3611, 0.5087, 0.3611, 0.5087, 0.625, 0.4939, 0.625, 0.479, 0.3472, 0.5087, 0.3472, 0.5087, 0.625, 0.479, 0.625, 0.4642, 0.3333, 0.5087, 0.3333, 0.5087, 0.625, 0.4642, 0.625, 0.4493, 0.3194, 0.5087, 0.3194, 0.5087, 0.625, 0.4493, 0.625, 0.4344, 0.3056, 0.5087, 0.3056, 0.5087, 0.625, 0.4344, 0.625, 0.4196, 0.2917, 0.5087, 0.2917, 0.5087, 0.625, 0.4196, 0.625, 0.4047, 0.2778, 0.5087, 0.2778, 0.5087, 0.625, 0.4047, 0.625, 0.3899, 0.2639, 0.5087, 0.2639, 0.5087, 0.625, 0.3899, 0.625, 0.375, 0.25, 0.5087, 0.25, 0.5087, 0.625, 0.375, 0.625, 0.3601, 0.2361, 0.5087, 0.2361, 0.5087, 0.625, 0.3601, 0.625, 0.3453, 0.2222, 0.5087, 0.2222, 0.5087, 0.625, 0.3453, 0.625, 0.3304, 0.2083, 0.5087, 0.2083, 0.5087, 0.625, 0.3304, 0.625, 0.3156, 0.1944, 0.5087, 0.1944, 0.5087, 0.625, 0.3156, 0.625, 0.3007, 0.1806, 0.5087, 0.1806, 0.5087, 0.625, 0.3007, 0.625, 0.2858, 0.1667, 0.5087, 0.1667, 0.5087, 0.625, 0.2858, 0.625, 0.271, 0.1528, 0.5087, 0.1528, 0.5087, 0.625, 0.271, 0.625, 0.2561, 0.1389, 0.5087, 0.625, 0.5822, 0.625, 0.5862, 0.6389, 0.5862, 0.6389, 0.5822, 0.6389, 0.5822, 0.6389, 0.5862, 0.6528, 0.5862, 0.6528, 0.5822, 0.6528, 0.5822, 0.6528, 0.5862, 0.6667, 0.5862, 0.6667, 0.5822, 0.6667, 0.5822, 0.6667, 0.5862, 0.6806, 0.5862, 0.6806, 0.5822, 0.6806, 0.5822, 0.6806, 0.5862, 0.6944, 0.5862, 0.6944, 0.5822, 0.6944, 0.5822, 0.6944, 0.5862, 0.7083, 0.5862, 0.7083, 0.5822, 0.7083, 0.5822, 0.7083, 0.5862, 0.7222, 0.5862, 0.7222, 0.5822, 0.7222, 0.5822, 0.7222, 0.5862, 0.7361, 0.5862, 0.7361, 0.5822, 0.7361, 0.5822, 0.7361, 0.5862, 0.75, 0.5862, 0.75, 0.5822, 0.75, 0.5822, 0.75, 0.5862, 0.7639, 0.5862, 0.7639, 0.5822, 0.7639, 0.5822, 0.7639, 0.5862, 0.7778, 0.5862, 0.7778, 0.5822, 0.7778, 0.5822, 0.7778, 0.5862, 0.7917, 0.5862, 0.7917, 0.5822, 0.7917, 0.5822, 0.7917, 0.5862, 0.8056, 0.5862, 0.8056, 0.5822, 0.8056, 0.5822, 0.8056, 0.5862, 0.8194, 0.5862, 0.8194, 0.5822, 0.8194, 0.5822, 0.8194, 0.5862, 0.8333, 0.5862, 0.8333, 0.5822, 0.8333, 0.5822, 0.8333, 0.5862, 0.8472, 0.5862, 0.8472, 0.5822, 0.8472, 0.5822, 0.8472, 0.5862, 0.8611, 0.5862, 0.8611, 0.5822, 0.125, 0.5822, 0.125, 0.5862, 0.1389, 0.5862, 0.1389, 0.5822, 0.1389, 0.5822, 0.1389, 0.5862, 0.1528, 0.5862, 0.1528, 0.5822, 0.1528, 0.5822, 0.1528, 0.5862, 0.1667, 0.5862, 0.1667, 0.5822, 0.1667, 0.5822, 0.1667, 0.5862, 0.1806, 0.5862, 0.1806, 0.5822, 0.1806, 0.5822, 0.1806, 0.5862, 0.1944, 0.5862, 0.1944, 0.5822, 0.1944, 0.5822, 0.1944, 0.5862, 0.2083, 0.5862, 0.2083, 0.5822, 0.2083, 0.5822, 0.2083, 0.5862, 0.2222, 0.5862, 0.2222, 0.5822, 0.2222, 0.5822, 0.2222, 0.5862, 0.2361, 0.5862, 0.2361, 0.5822, 0.2361, 0.5822, 0.2361, 0.5862, 0.25, 0.5862, 0.25, 0.5822, 0.25, 0.5822, 0.25, 0.5862, 0.2639, 0.5862, 0.2639, 0.5822, 0.2639, 0.5822, 0.2639, 0.5862, 0.2778, 0.5862, 0.2778, 0.5822, 0.2778, 0.5822, 0.2778, 0.5862, 0.2917, 0.5862, 0.2917, 0.5822, 0.2917, 0.5822, 0.2917, 0.5862, 0.3056, 0.5862, 0.3056, 0.5822, 0.3056, 0.5822, 0.3056, 0.5862, 0.3194, 0.5862, 0.3194, 0.5822, 0.3194, 0.5822, 0.3194, 0.5862, 0.3333, 0.5862, 0.3333, 0.5822, 0.3333, 0.5822, 0.3333, 0.5862, 0.3472, 0.5862, 0.3472, 0.5822, 0.3472, 0.5822, 0.3472, 0.5862, 0.3611, 0.5862, 0.3611, 0.5822, 0.625, 0.125, 0.625, 0.1528, 0.375, 0.1528, 0.375, 0.125, 0.625, 0.1528, 0.625, 0.1806, 0.375, 0.1806, 0.375, 0.1528, 0.625, 0.1806, 0.625, 0.2083, 0.375, 0.2083, 0.375, 0.1806, 0.625, 0.2083, 0.625, 0.2361, 0.375, 0.2361, 0.375, 0.2083, 0.625, 0.2361, 0.625, 0.2639, 0.375, 0.2639, 0.375, 0.2361, 0.625, 0.2639, 0.625, 0.2917, 0.375, 0.2917, 0.375, 0.2639, 0.625, 0.2917, 0.625, 0.3194, 0.375, 0.3194, 0.375, 0.2917, 0.625, 0.3194, 0.625, 0.3472, 0.375, 0.3472, 0.375, 0.3194, 0.625, 0.3472, 0.625, 0.375, 0.375, 0.375, 0.375, 0.3472, 0.625, 0.375, 0.625, 0.4028, 0.375, 0.4028, 0.375, 0.375, 0.625, 0.4028, 0.625, 0.4306, 0.375, 0.4306, 0.375, 0.4028, 0.625, 0.4306, 0.625, 0.4583, 0.375, 0.4583, 0.375, 0.4306, 0.625, 0.4583, 0.625, 0.4861, 0.375, 0.4861, 0.375, 0.4583, 0.625, 0.4861, 0.625, 0.5139, 0.375, 0.5139, 0.375, 0.4861, 0.625, 0.5139, 0.625, 0.5417, 0.375, 0.5417, 0.375, 0.5139, 0.625, 0.5417, 0.625, 0.5694, 0.375, 0.5694, 0.375, 0.5417, 0.625, 0.5694, 0.625, 0.5972, 0.375, 0.5972, 0.375, 0.5694, 0.125, 0.5901, 0.125, 0.625, 0.1389, 0.625, 0.1389, 0.5901, 0.1389, 0.5901, 0.1389, 0.625, 0.1528, 0.625, 0.1528, 0.5901, 0.1528, 0.5901, 0.1528, 0.625, 0.1667, 0.625, 0.1667, 0.5901, 0.1667, 0.5901, 0.1667, 0.625, 0.1806, 0.625, 0.1806, 0.5901, 0.1806, 0.5901, 0.1806, 0.625, 0.1944, 0.625, 0.1944, 0.5901, 0.1944, 0.5901, 0.1944, 0.625, 0.2083, 0.625, 0.2083, 0.5901, 0.2083, 0.5901, 0.2083, 0.625, 0.2222, 0.625, 0.2222, 0.5901, 0.2222, 0.5901, 0.2222, 0.625, 0.2361, 0.625, 0.2361, 0.5901, 0.2361, 0.5901, 0.2361, 0.625, 0.25, 0.625, 0.25, 0.5901, 0.25, 0.5901, 0.25, 0.625, 0.2639, 0.625, 0.2639, 0.5901, 0.2639, 0.5901, 0.2639, 0.625, 0.2778, 0.625, 0.2778, 0.5901, 0.2778, 0.5901, 0.2778, 0.625, 0.2917, 0.625, 0.2917, 0.5901, 0.2917, 0.5901, 0.2917, 0.625, 0.3056, 0.625, 0.3056, 0.5901, 0.3056, 0.5901, 0.3056, 0.625, 0.3194, 0.625, 0.3194, 0.5901, 0.3194, 0.5901, 0.3194, 0.625, 0.3333, 0.625, 0.3333, 0.5901, 0.3333, 0.5901, 0.3333, 0.625, 0.3472, 0.625, 0.3472, 0.5901, 0.3472, 0.5901, 0.3472, 0.625, 0.3611, 0.625, 0.3611, 0.5901, 0.625, 0.5901, 0.625, 0.625, 0.6389, 0.625, 0.6389, 0.5901, 0.6389, 0.5901, 0.6389, 0.625, 0.6528, 0.625, 0.6528, 0.5901, 0.6528, 0.5901, 0.6528, 0.625, 0.6667, 0.625, 0.6667, 0.5901, 0.6667, 0.5901, 0.6667, 0.625, 0.6806, 0.625, 0.6806, 0.5901, 0.6806, 0.5901, 0.6806, 0.625, 0.6944, 0.625, 0.6944, 0.5901, 0.6944, 0.5901, 0.6944, 0.625, 0.7083, 0.625, 0.7083, 0.5901, 0.7083, 0.5901, 0.7083, 0.625, 0.7222, 0.625, 0.7222, 0.5901, 0.7222, 0.5901, 0.7222, 0.625, 0.7361, 0.625, 0.7361, 0.5901, 0.7361, 0.5901, 0.7361, 0.625, 0.75, 0.625, 0.75, 0.5901, 0.75, 0.5901, 0.75, 0.625, 0.7639, 0.625, 0.7639, 0.5901, 0.7639, 0.5901, 0.7639, 0.625, 0.7778, 0.625, 0.7778, 0.5901, 0.7778, 0.5901, 0.7778, 0.625, 0.7917, 0.625, 0.7917, 0.5901, 0.7917, 0.5901, 0.7917, 0.625, 0.8056, 0.625, 0.8056, 0.5901, 0.8056, 0.5901, 0.8056, 0.625, 0.8194, 0.625, 0.8194, 0.5901, 0.8194, 0.5901, 0.8194, 0.625, 0.8333, 0.625, 0.8333, 0.5901, 0.8333, 0.5901, 0.8333, 0.625, 0.8472, 0.625, 0.8472, 0.5901, 0.8472, 0.5901, 0.8472, 0.625, 0.8611, 0.625, 0.8611, 0.5901])
me_cube_005.materials.append(mat_car_road_001)
me_cube_005.use_remesh_fix_poles = True
me_cube_005.use_remesh_preserve_attributes = False
me_cube_005.update()
me_cube_006 = bpy.data.meshes.new('Cube.006')
me_cube_006.from_pydata([(-19.0, 3.225, -0.09886), (-19.0, 3.225, 0.1928), (19.0, 3.225, -0.09937), (19.0, 3.225, 0.1923), (-19.0, 3.0, 0.1928), (19.0, 3.0, -0.09937), (-19.0, 3.0, -0.09886), (19.0, 3.0, 0.1923), (16.89, 3.225, -0.1187), (14.78, 3.225, -0.4327), (12.67, 3.225, -1.064), (10.56, 3.225, -1.903), (8.444, 3.225, -2.837), (6.334, 3.225, -3.757), (4.223, 3.225, -4.551), (2.112, 3.225, -5.108), (0.001189, 3.225, -5.319), (-2.11, 3.225, -5.108), (-4.22, 3.225, -4.551), (-6.331, 3.225, -3.757), (-8.442, 3.225, -2.837), (-10.55, 3.225, -1.903), (-12.66, 3.225, -1.064), (-14.77, 3.225, -0.4327), (-16.89, 3.225, -0.1187), (-16.89, 3.225, 0.1729), (-14.77, 3.225, -0.141), (-12.66, 3.225, -0.7726), (-10.55, 3.225, -1.611), (-8.442, 3.225, -2.545), (-6.331, 3.225, -3.465), (-4.22, 3.225, -4.259), (-2.11, 3.225, -4.817), (0.001189, 3.225, -5.027), (2.112, 3.225, -4.817), (4.223, 3.225, -4.259), (6.334, 3.225, -3.465), (8.444, 3.225, -2.545), (10.56, 3.225, -1.611), (12.67, 3.225, -0.7726), (14.78, 3.225, -0.141), (16.89, 3.225, 0.1729), (16.89, 3.0, -0.1187), (14.78, 3.0, -0.4327), (12.67, 3.0, -1.064), (10.56, 3.0, -1.903), (8.444, 3.0, -2.837), (6.334, 3.0, -3.757), (4.223, 3.0, -4.551), (2.112, 3.0, -5.108), (0.001189, 3.0, -5.319), (-2.11, 3.0, -5.108), (-4.22, 3.0, -4.551), (-6.331, 3.0, -3.757), (-8.442, 3.0, -2.837), (-10.55, 3.0, -1.903), (-12.66, 3.0, -1.064), (-14.77, 3.0, -0.4327), (-16.89, 3.0, -0.1187), (-16.89, 3.0, 0.1729), (-14.77, 3.0, -0.141), (-12.66, 3.0, -0.7726), (-10.55, 3.0, -1.611), (-8.442, 3.0, -2.545), (-6.331, 3.0, -3.465), (-4.22, 3.0, -4.259), (-2.11, 3.0, -4.817), (0.001189, 3.0, -5.027), (2.112, 3.0, -4.817), (4.223, 3.0, -4.259), (6.334, 3.0, -3.465), (8.444, 3.0, -2.545), (10.56, 3.0, -1.611), (12.67, 3.0, -0.7726), (14.78, 3.0, -0.141), (16.89, 3.0, 0.1729), (-19.0, -3.225, -0.09886), (-19.0, -3.225, 0.1928), (19.0, -3.225, -0.09937), (19.0, -3.225, 0.1923), (-19.0, -3.0, 0.1928), (19.0, -3.0, -0.09937), (-19.0, -3.0, -0.09886), (19.0, -3.0, 0.1923), (16.89, -3.225, -0.1187), (14.78, -3.225, -0.4327), (12.67, -3.225, -1.064), (10.56, -3.225, -1.903), (8.444, -3.225, -2.837), (6.334, -3.225, -3.757), (4.223, -3.225, -4.551), (2.112, -3.225, -5.108), (0.001189, -3.225, -5.319), (-2.11, -3.225, -5.108), (-4.22, -3.225, -4.551), (-6.331, -3.225, -3.757), (-8.442, -3.225, -2.837), (-10.55, -3.225, -1.903), (-12.66, -3.225, -1.064), (-14.77, -3.225, -0.4327), (-16.89, -3.225, -0.1187), (-16.89, -3.225, 0.1729), (-14.77, -3.225, -0.141), (-12.66, -3.225, -0.7726), (-10.55, -3.225, -1.611), (-8.442, -3.225, -2.545), (-6.331, -3.225, -3.465), (-4.22, -3.225, -4.259), (-2.11, -3.225, -4.817), (0.001189, -3.225, -5.027), (2.112, -3.225, -4.817), (4.223, -3.225, -4.259), (6.334, -3.225, -3.465), (8.444, -3.225, -2.545), (10.56, -3.225, -1.611), (12.67, -3.225, -0.7726), (14.78, -3.225, -0.141), (16.89, -3.225, 0.1729), (16.89, -3.0, -0.1187), (14.78, -3.0, -0.4327), (12.67, -3.0, -1.064), (10.56, -3.0, -1.903), (8.444, -3.0, -2.837), (6.334, -3.0, -3.757), (4.223, -3.0, -4.551), (2.112, -3.0, -5.108), (0.001189, -3.0, -5.319), (-2.11, -3.0, -5.108), (-4.22, -3.0, -4.551), (-6.331, -3.0, -3.757), (-8.442, -3.0, -2.837), (-10.55, -3.0, -1.903), (-12.66, -3.0, -1.064), (-14.77, -3.0, -0.4327), (-16.89, -3.0, -0.1187), (-16.89, -3.0, 0.1729), (-14.77, -3.0, -0.141), (-12.66, -3.0, -0.7726), (-10.55, -3.0, -1.611), (-8.442, -3.0, -2.545), (-6.331, -3.0, -3.465), (-4.22, -3.0, -4.259), (-2.11, -3.0, -4.817), (0.001189, -3.0, -5.027), (2.112, -3.0, -4.817), (4.223, -3.0, -4.259), (6.334, -3.0, -3.465), (8.444, -3.0, -2.545), (10.56, -3.0, -1.611), (12.67, -3.0, -0.7726), (14.78, -3.0, -0.141), (16.89, -3.0, 0.1729)], [], [(6, 4, 1, 0), (8, 41, 3, 2), (2, 3, 7, 5), (8, 2, 5, 42), (25, 1, 4, 59), (3, 41, 75, 7), (41, 40, 74, 75), (40, 39, 73, 74), (39, 38, 72, 73), (38, 37, 71, 72), (37, 36, 70, 71), (36, 35, 69, 70), (35, 34, 68, 69), (34, 33, 67, 68), (33, 32, 66, 67), (32, 31, 65, 66), (31, 30, 64, 65), (30, 29, 63, 64), (29, 28, 62, 63), (28, 27, 61, 62), (27, 26, 60, 61), (26, 25, 59, 60), (0, 24, 58, 6), (24, 23, 57, 58), (23, 22, 56, 57), (22, 21, 55, 56), (21, 20, 54, 55), (20, 19, 53, 54), (19, 18, 52, 53), (18, 17, 51, 52), (17, 16, 50, 51), (16, 15, 49, 50), (15, 14, 48, 49), (14, 13, 47, 48), (13, 12, 46, 47), (12, 11, 45, 46), (11, 10, 44, 45), (10, 9, 43, 44), (9, 8, 42, 43), (0, 1, 25, 24), (24, 25, 26, 23), (23, 26, 27, 22), (22, 27, 28, 21), (21, 28, 29, 20), (20, 29, 30, 19), (19, 30, 31, 18), (18, 31, 32, 17), (17, 32, 33, 16), (16, 33, 34, 15), (15, 34, 35, 14), (14, 35, 36, 13), (13, 36, 37, 12), (12, 37, 38, 11), (11, 38, 39, 10), (10, 39, 40, 9), (9, 40, 41, 8), (7, 75, 42, 5), (42, 75, 74, 43), (43, 74, 73, 44), (44, 73, 72, 45), (45, 72, 71, 46), (46, 71, 70, 47), (48, 69, 68, 49), (49, 68, 67, 50), (50, 67, 66, 51), (51, 66, 65, 52), (52, 65, 64, 53), (53, 64, 63, 54), (54, 63, 62, 55), (55, 62, 61, 56), (56, 61, 60, 57), (57, 60, 59, 58), (58, 59, 4, 6), (47, 70, 69, 48), (82, 76, 77, 80), (84, 78, 79, 117), (78, 81, 83, 79), (84, 118, 81, 78), (101, 135, 80, 77), (79, 83, 151, 117), (117, 151, 150, 116), (116, 150, 149, 115), (115, 149, 148, 114), (114, 148, 147, 113), (113, 147, 146, 112), (112, 146, 145, 111), (111, 145, 144, 110), (110, 144, 143, 109), (109, 143, 142, 108), (108, 142, 141, 107), (107, 141, 140, 106), (106, 140, 139, 105), (105, 139, 138, 104), (104, 138, 137, 103), (103, 137, 136, 102), (102, 136, 135, 101), (76, 82, 134, 100), (100, 134, 133, 99), (99, 133, 132, 98), (98, 132, 131, 97), (97, 131, 130, 96), (96, 130, 129, 95), (95, 129, 128, 94), (94, 128, 127, 93), (93, 127, 126, 92), (92, 126, 125, 91), (91, 125, 124, 90), (90, 124, 123, 89), (89, 123, 122, 88), (88, 122, 121, 87), (87, 121, 120, 86), (86, 120, 119, 85), (85, 119, 118, 84), (76, 100, 101, 77), (100, 99, 102, 101), (99, 98, 103, 102), (98, 97, 104, 103), (97, 96, 105, 104), (96, 95, 106, 105), (95, 94, 107, 106), (94, 93, 108, 107), (93, 92, 109, 108), (92, 91, 110, 109), (91, 90, 111, 110), (90, 89, 112, 111), (89, 88, 113, 112), (88, 87, 114, 113), (87, 86, 115, 114), (86, 85, 116, 115), (85, 84, 117, 116), (83, 81, 118, 151), (118, 119, 150, 151), (119, 120, 149, 150), (120, 121, 148, 149), (121, 122, 147, 148), (122, 123, 146, 147), (124, 125, 144, 145), (125, 126, 143, 144), (126, 127, 142, 143), (127, 128, 141, 142), (128, 129, 140, 141), (129, 130, 139, 140), (130, 131, 138, 139), (131, 132, 137, 138), (132, 133, 136, 137), (133, 134, 135, 136), (134, 82, 80, 135), (123, 124, 145, 146)])
_uv = me_cube_006.uv_layers.new(name='UVMap')
_uv.uv.foreach_set('vector', [0.375, 0.2413, 0.625, 0.2413, 0.625, 0.25, 0.375, 0.25, 0.375, 0.4861, 0.625, 0.4861, 0.625, 0.5, 0.375, 0.5, 0.375, 0.5, 0.625, 0.5, 0.625, 0.5087, 0.375, 0.5087, 0.3611, 0.5, 0.375, 0.5, 0.375, 0.5087, 0.3611, 0.5087, 0.8611, 0.5, 0.875, 0.5, 0.875, 0.5087, 0.8611, 0.5087, 0.625, 0.5, 0.6389, 0.5, 0.6389, 0.5087, 0.625, 0.5087, 0.6389, 0.5, 0.6528, 0.5, 0.6528, 0.5087, 0.6389, 0.5087, 0.6528, 0.5, 0.6667, 0.5, 0.6667, 0.5087, 0.6528, 0.5087, 0.6667, 0.5, 0.6806, 0.5, 0.6806, 0.5087, 0.6667, 0.5087, 0.6806, 0.5, 0.6944, 0.5, 0.6944, 0.5087, 0.6806, 0.5087, 0.6944, 0.5, 0.7083, 0.5, 0.7083, 0.5087, 0.6944, 0.5087, 0.7083, 0.5, 0.7222, 0.5, 0.7222, 0.5087, 0.7083, 0.5087, 0.7222, 0.5, 0.7361, 0.5, 0.7361, 0.5087, 0.7222, 0.5087, 0.7361, 0.5, 0.75, 0.5, 0.75, 0.5087, 0.7361, 0.5087, 0.75, 0.5, 0.7639, 0.5, 0.7639, 0.5087, 0.75, 0.5087, 0.7639, 0.5, 0.7778, 0.5, 0.7778, 0.5087, 0.7639, 0.5087, 0.7778, 0.5, 0.7917, 0.5, 0.7917, 0.5087, 0.7778, 0.5087, 0.7917, 0.5, 0.8056, 0.5, 0.8056, 0.5087, 0.7917, 0.5087, 0.8056, 0.5, 0.8194, 0.5, 0.8194, 0.5087, 0.8056, 0.5087, 0.8194, 0.5, 0.8333, 0.5, 0.8333, 0.5087, 0.8194, 0.5087, 0.8333, 0.5, 0.8472, 0.5, 0.8472, 0.5087, 0.8333, 0.5087, 0.8472, 0.5, 0.8611, 0.5, 0.8611, 0.5087, 0.8472, 0.5087, 0.125, 0.5, 0.1389, 0.5, 0.1389, 0.5087, 0.125, 0.5087, 0.1389, 0.5, 0.1528, 0.5, 0.1528, 0.5087, 0.1389, 0.5087, 0.1528, 0.5, 0.1667, 0.5, 0.1667, 0.5087, 0.1528, 0.5087, 0.1667, 0.5, 0.1806, 0.5, 0.1806, 0.5087, 0.1667, 0.5087, 0.1806, 0.5, 0.1944, 0.5, 0.1944, 0.5087, 0.1806, 0.5087, 0.1944, 0.5, 0.2083, 0.5, 0.2083, 0.5087, 0.1944, 0.5087, 0.2083, 0.5, 0.2222, 0.5, 0.2222, 0.5087, 0.2083, 0.5087, 0.2222, 0.5, 0.2361, 0.5, 0.2361, 0.5087, 0.2222, 0.5087, 0.2361, 0.5, 0.25, 0.5, 0.25, 0.5087, 0.2361, 0.5087, 0.25, 0.5, 0.2639, 0.5, 0.2639, 0.5087, 0.25, 0.5087, 0.2639, 0.5, 0.2778, 0.5, 0.2778, 0.5087, 0.2639, 0.5087, 0.2778, 0.5, 0.2917, 0.5, 0.2917, 0.5087, 0.2778, 0.5087, 0.2917, 0.5, 0.3056, 0.5, 0.3056, 0.5087, 0.2917, 0.5087, 0.3056, 0.5, 0.3194, 0.5, 0.3194, 0.5087, 0.3056, 0.5087, 0.3194, 0.5, 0.3333, 0.5, 0.3333, 0.5087, 0.3194, 0.5087, 0.3333, 0.5, 0.3472, 0.5, 0.3472, 0.5087, 0.3333, 0.5087, 0.3472, 0.5, 0.3611, 0.5, 0.3611, 0.5087, 0.3472, 0.5087, 0.375, 0.25, 0.625, 0.25, 0.625, 0.2639, 0.375, 0.2639, 0.375, 0.2639, 0.625, 0.2639, 0.625, 0.2778, 0.375, 0.2778, 0.375, 0.2778, 0.625, 0.2778, 0.625, 0.2917, 0.375, 0.2917, 0.375, 0.2917, 0.625, 0.2917, 0.625, 0.3056, 0.375, 0.3056, 0.375, 0.3056, 0.625, 0.3056, 0.625, 0.3194, 0.375, 0.3194, 0.375, 0.3194, 0.625, 0.3194, 0.625, 0.3333, 0.375, 0.3333, 0.375, 0.3333, 0.625, 0.3333, 0.625, 0.3472, 0.375, 0.3472, 0.375, 0.3472, 0.625, 0.3472, 0.625, 0.3611, 0.375, 0.3611, 0.375, 0.3611, 0.625, 0.3611, 0.625, 0.375, 0.375, 0.375, 0.375, 0.375, 0.625, 0.375, 0.625, 0.3889, 0.375, 0.3889, 0.375, 0.3889, 0.625, 0.3889, 0.625, 0.4028, 0.375, 0.4028, 0.375, 0.4028, 0.625, 0.4028, 0.625, 0.4167, 0.375, 0.4167, 0.375, 0.4167, 0.625, 0.4167, 0.625, 0.4306, 0.375, 0.4306, 0.375, 0.4306, 0.625, 0.4306, 0.625, 0.4444, 0.375, 0.4444, 0.375, 0.4444, 0.625, 0.4444, 0.625, 0.4583, 0.375, 0.4583, 0.375, 0.4583, 0.625, 0.4583, 0.625, 0.4722, 0.375, 0.4722, 0.375, 0.4722, 0.625, 0.4722, 0.625, 0.4861, 0.375, 0.4861, 0.625, 0.5087, 0.6389, 0.5087, 0.3611, 0.5087, 0.375, 0.5087, 0.3611, 0.5087, 0.6389, 0.5087, 0.6528, 0.5087, 0.3472, 0.5087, 0.3472, 0.5087, 0.6528, 0.5087, 0.6667, 0.5087, 0.3333, 0.5087, 0.3333, 0.5087, 0.6667, 0.5087, 0.6806, 0.5087, 0.3194, 0.5087, 0.3194, 0.5087, 0.6806, 0.5087, 0.6944, 0.5087, 0.3056, 0.5087, 0.3056, 0.5087, 0.6944, 0.5087, 0.7083, 0.5087, 0.2917, 0.5087, 0.2778, 0.5087, 0.7222, 0.5087, 0.7361, 0.5087, 0.2639, 0.5087, 0.2639, 0.5087, 0.7361, 0.5087, 0.75, 0.5087, 0.25, 0.5087, 0.25, 0.5087, 0.75, 0.5087, 0.7639, 0.5087, 0.2361, 0.5087, 0.2361, 0.5087, 0.7639, 0.5087, 0.7778, 0.5087, 0.2222, 0.5087, 0.2222, 0.5087, 0.7778, 0.5087, 0.7917, 0.5087, 0.2083, 0.5087, 0.2083, 0.5087, 0.7917, 0.5087, 0.8056, 0.5087, 0.1944, 0.5087, 0.1944, 0.5087, 0.8056, 0.5087, 0.8194, 0.5087, 0.1806, 0.5087, 0.1806, 0.5087, 0.8194, 0.5087, 0.8333, 0.5087, 0.1667, 0.5087, 0.1667, 0.5087, 0.8333, 0.5087, 0.8472, 0.5087, 0.1528, 0.5087, 0.1528, 0.5087, 0.8472, 0.5087, 0.8611, 0.5087, 0.1389, 0.5087, 0.1389, 0.5087, 0.8611, 0.5087, 0.875, 0.5087, 0.375, 0.2413, 0.2917, 0.5087, 0.7083, 0.5087, 0.7222, 0.5087, 0.2778, 0.5087, 0.375, 0.2413, 0.375, 0.25, 0.625, 0.25, 0.625, 0.2413, 0.375, 0.4861, 0.375, 0.5, 0.625, 0.5, 0.625, 0.4861, 0.375, 0.5, 0.375, 0.5087, 0.625, 0.5087, 0.625, 0.5, 0.3611, 0.5, 0.3611, 0.5087, 0.375, 0.5087, 0.375, 0.5, 0.8611, 0.5, 0.8611, 0.5087, 0.875, 0.5087, 0.875, 0.5, 0.625, 0.5, 0.625, 0.5087, 0.6389, 0.5087, 0.6389, 0.5, 0.6389, 0.5, 0.6389, 0.5087, 0.6528, 0.5087, 0.6528, 0.5, 0.6528, 0.5, 0.6528, 0.5087, 0.6667, 0.5087, 0.6667, 0.5, 0.6667, 0.5, 0.6667, 0.5087, 0.6806, 0.5087, 0.6806, 0.5, 0.6806, 0.5, 0.6806, 0.5087, 0.6944, 0.5087, 0.6944, 0.5, 0.6944, 0.5, 0.6944, 0.5087, 0.7083, 0.5087, 0.7083, 0.5, 0.7083, 0.5, 0.7083, 0.5087, 0.7222, 0.5087, 0.7222, 0.5, 0.7222, 0.5, 0.7222, 0.5087, 0.7361, 0.5087, 0.7361, 0.5, 0.7361, 0.5, 0.7361, 0.5087, 0.75, 0.5087, 0.75, 0.5, 0.75, 0.5, 0.75, 0.5087, 0.7639, 0.5087, 0.7639, 0.5, 0.7639, 0.5, 0.7639, 0.5087, 0.7778, 0.5087, 0.7778, 0.5, 0.7778, 0.5, 0.7778, 0.5087, 0.7917, 0.5087, 0.7917, 0.5, 0.7917, 0.5, 0.7917, 0.5087, 0.8056, 0.5087, 0.8056, 0.5, 0.8056, 0.5, 0.8056, 0.5087, 0.8194, 0.5087, 0.8194, 0.5, 0.8194, 0.5, 0.8194, 0.5087, 0.8333, 0.5087, 0.8333, 0.5, 0.8333, 0.5, 0.8333, 0.5087, 0.8472, 0.5087, 0.8472, 0.5, 0.8472, 0.5, 0.8472, 0.5087, 0.8611, 0.5087, 0.8611, 0.5, 0.125, 0.5, 0.125, 0.5087, 0.1389, 0.5087, 0.1389, 0.5, 0.1389, 0.5, 0.1389, 0.5087, 0.1528, 0.5087, 0.1528, 0.5, 0.1528, 0.5, 0.1528, 0.5087, 0.1667, 0.5087, 0.1667, 0.5, 0.1667, 0.5, 0.1667, 0.5087, 0.1806, 0.5087, 0.1806, 0.5, 0.1806, 0.5, 0.1806, 0.5087, 0.1944, 0.5087, 0.1944, 0.5, 0.1944, 0.5, 0.1944, 0.5087, 0.2083, 0.5087, 0.2083, 0.5, 0.2083, 0.5, 0.2083, 0.5087, 0.2222, 0.5087, 0.2222, 0.5, 0.2222, 0.5, 0.2222, 0.5087, 0.2361, 0.5087, 0.2361, 0.5, 0.2361, 0.5, 0.2361, 0.5087, 0.25, 0.5087, 0.25, 0.5, 0.25, 0.5, 0.25, 0.5087, 0.2639, 0.5087, 0.2639, 0.5, 0.2639, 0.5, 0.2639, 0.5087, 0.2778, 0.5087, 0.2778, 0.5, 0.2778, 0.5, 0.2778, 0.5087, 0.2917, 0.5087, 0.2917, 0.5, 0.2917, 0.5, 0.2917, 0.5087, 0.3056, 0.5087, 0.3056, 0.5, 0.3056, 0.5, 0.3056, 0.5087, 0.3194, 0.5087, 0.3194, 0.5, 0.3194, 0.5, 0.3194, 0.5087, 0.3333, 0.5087, 0.3333, 0.5, 0.3333, 0.5, 0.3333, 0.5087, 0.3472, 0.5087, 0.3472, 0.5, 0.3472, 0.5, 0.3472, 0.5087, 0.3611, 0.5087, 0.3611, 0.5, 0.375, 0.25, 0.375, 0.2639, 0.625, 0.2639, 0.625, 0.25, 0.375, 0.2639, 0.375, 0.2778, 0.625, 0.2778, 0.625, 0.2639, 0.375, 0.2778, 0.375, 0.2917, 0.625, 0.2917, 0.625, 0.2778, 0.375, 0.2917, 0.375, 0.3056, 0.625, 0.3056, 0.625, 0.2917, 0.375, 0.3056, 0.375, 0.3194, 0.625, 0.3194, 0.625, 0.3056, 0.375, 0.3194, 0.375, 0.3333, 0.625, 0.3333, 0.625, 0.3194, 0.375, 0.3333, 0.375, 0.3472, 0.625, 0.3472, 0.625, 0.3333, 0.375, 0.3472, 0.375, 0.3611, 0.625, 0.3611, 0.625, 0.3472, 0.375, 0.3611, 0.375, 0.375, 0.625, 0.375, 0.625, 0.3611, 0.375, 0.375, 0.375, 0.3889, 0.625, 0.3889, 0.625, 0.375, 0.375, 0.3889, 0.375, 0.4028, 0.625, 0.4028, 0.625, 0.3889, 0.375, 0.4028, 0.375, 0.4167, 0.625, 0.4167, 0.625, 0.4028, 0.375, 0.4167, 0.375, 0.4306, 0.625, 0.4306, 0.625, 0.4167, 0.375, 0.4306, 0.375, 0.4444, 0.625, 0.4444, 0.625, 0.4306, 0.375, 0.4444, 0.375, 0.4583, 0.625, 0.4583, 0.625, 0.4444, 0.375, 0.4583, 0.375, 0.4722, 0.625, 0.4722, 0.625, 0.4583, 0.375, 0.4722, 0.375, 0.4861, 0.625, 0.4861, 0.625, 0.4722, 0.625, 0.5087, 0.375, 0.5087, 0.3611, 0.5087, 0.6389, 0.5087, 0.3611, 0.5087, 0.3472, 0.5087, 0.6528, 0.5087, 0.6389, 0.5087, 0.3472, 0.5087, 0.3333, 0.5087, 0.6667, 0.5087, 0.6528, 0.5087, 0.3333, 0.5087, 0.3194, 0.5087, 0.6806, 0.5087, 0.6667, 0.5087, 0.3194, 0.5087, 0.3056, 0.5087, 0.6944, 0.5087, 0.6806, 0.5087, 0.3056, 0.5087, 0.2917, 0.5087, 0.7083, 0.5087, 0.6944, 0.5087, 0.2778, 0.5087, 0.2639, 0.5087, 0.7361, 0.5087, 0.7222, 0.5087, 0.2639, 0.5087, 0.25, 0.5087, 0.75, 0.5087, 0.7361, 0.5087, 0.25, 0.5087, 0.2361, 0.5087, 0.7639, 0.5087, 0.75, 0.5087, 0.2361, 0.5087, 0.2222, 0.5087, 0.7778, 0.5087, 0.7639, 0.5087, 0.2222, 0.5087, 0.2083, 0.5087, 0.7917, 0.5087, 0.7778, 0.5087, 0.2083, 0.5087, 0.1944, 0.5087, 0.8056, 0.5087, 0.7917, 0.5087, 0.1944, 0.5087, 0.1806, 0.5087, 0.8194, 0.5087, 0.8056, 0.5087, 0.1806, 0.5087, 0.1667, 0.5087, 0.8333, 0.5087, 0.8194, 0.5087, 0.1667, 0.5087, 0.1528, 0.5087, 0.8472, 0.5087, 0.8333, 0.5087, 0.1528, 0.5087, 0.1389, 0.5087, 0.8611, 0.5087, 0.8472, 0.5087, 0.1389, 0.5087, 0.375, 0.2413, 0.875, 0.5087, 0.8611, 0.5087, 0.2917, 0.5087, 0.2778, 0.5087, 0.7222, 0.5087, 0.7083, 0.5087])
me_cube_006.materials.append(mat_neon)
me_cube_006.use_remesh_fix_poles = True
me_cube_006.use_remesh_preserve_attributes = False
me_cube_006.update()
me_cube_007 = bpy.data.meshes.new('Cube.007')
me_cube_007.from_pydata([(19.0, 1.0, 0.06088), (19.0, 1.104, 0.06088), (19.0, 0.9011, 0.06088), (-16.89, 1.0, 0.01119), (-14.77, 1.0, -0.3028), (-12.66, 1.0, -0.9344), (-10.55, 1.0, -1.773), (-8.442, 1.0, -2.707), (-6.331, 1.0, -3.627), (-4.221, 1.0, -4.421), (-2.11, 1.0, -4.979), (0.0009028, 1.0, -5.189), (2.112, 1.0, -4.979), (4.222, 1.0, -4.421), (6.333, 1.0, -3.627), (8.444, 1.0, -2.707), (10.55, 1.0, -1.773), (12.67, 1.0, -0.9344), (14.78, 1.0, -0.3028), (16.89, 1.0, 0.01119), (-16.89, 1.104, 0.01119), (-14.77, 1.104, -0.3028), (-12.66, 1.104, -0.9344), (-10.55, 1.104, -1.773), (-8.442, 1.104, -2.707), (-6.331, 1.104, -3.627), (-4.221, 1.104, -4.421), (-2.11, 1.104, -4.979), (0.0009028, 1.104, -5.189), (2.112, 1.104, -4.979), (4.222, 1.104, -4.421), (6.333, 1.104, -3.627), (8.444, 1.104, -2.707), (10.55, 1.104, -1.773), (12.67, 1.104, -0.9344), (14.78, 1.104, -0.3028), (16.89, 1.104, 0.01119), (-16.89, 0.9011, 0.01119), (-14.77, 0.9011, -0.3028), (-12.66, 0.9011, -0.9344), (-10.55, 0.9011, -1.773), (-8.442, 0.9011, -2.707), (-6.331, 0.9011, -3.627), (-4.221, 0.9011, -4.421), (-2.11, 0.9011, -4.979), (0.0009028, 0.9011, -5.189), (2.112, 0.9011, -4.979), (4.222, 0.9011, -4.421), (6.333, 0.9011, -3.627), (8.444, 0.9011, -2.707), (10.55, 0.9011, -1.773), (12.67, 0.9011, -0.9344), (14.78, 0.9011, -0.3028), (16.89, 0.9011, 0.01119), (19.0, 1.104, 0.1276), (19.0, 1.0, 0.1276), (16.89, 1.0, 0.07789), (16.89, 1.104, 0.07789), (19.0, 0.9011, 0.1276), (16.89, 0.9011, 0.07789), (-16.89, 1.0, 0.07789), (-14.77, 1.0, -0.2361), (-12.66, 1.0, -0.8677), (-10.55, 1.0, -1.706), (-8.443, 1.0, -2.64), (-6.332, 1.0, -3.56), (-4.221, 1.0, -4.354), (-2.11, 1.0, -4.912), (0.000518, 1.0, -5.122), (2.111, 1.0, -4.912), (4.222, 1.0, -4.354), (6.333, 1.0, -3.56), (8.444, 1.0, -2.64), (10.55, 1.0, -1.706), (12.67, 1.0, -0.8677), (14.78, 1.0, -0.2361), (-16.89, 1.104, 0.07789), (-14.77, 1.104, -0.2361), (-12.66, 1.104, -0.8677), (-10.55, 1.104, -1.706), (-8.443, 1.104, -2.64), (-6.332, 1.104, -3.56), (-4.221, 1.104, -4.354), (-2.11, 1.104, -4.912), (0.000518, 1.104, -5.122), (2.111, 1.104, -4.912), (4.222, 1.104, -4.354), (6.333, 1.104, -3.56), (8.444, 1.104, -2.64), (10.55, 1.104, -1.706), (12.67, 1.104, -0.8677), (14.78, 1.104, -0.2361), (-16.89, 0.9011, 0.07789), (-14.77, 0.9011, -0.2361), (-12.66, 0.9011, -0.8677), (-10.55, 0.9011, -1.706), (-8.443, 0.9011, -2.64), (-6.332, 0.9011, -3.56), (-4.221, 0.9011, -4.354), (-2.11, 0.9011, -4.912), (0.000518, 0.9011, -5.122), (2.111, 0.9011, -4.912), (4.222, 0.9011, -4.354), (6.333, 0.9011, -3.56), (8.444, 0.9011, -2.64), (10.55, 0.9011, -1.706), (12.67, 0.9011, -0.8677), (14.78, 0.9011, -0.2361), (19.0, -1.0, 0.06088), (19.0, -1.104, 0.06088), (19.0, -0.9011, 0.06088), (-16.89, -1.0, 0.01119), (-14.77, -1.0, -0.3028), (-12.66, -1.0, -0.9344), (-10.55, -1.0, -1.773), (-8.442, -1.0, -2.707), (-6.331, -1.0, -3.627), (-4.221, -1.0, -4.421), (-2.11, -1.0, -4.979), (0.0009028, -1.0, -5.189), (2.112, -1.0, -4.979), (4.222, -1.0, -4.421), (6.333, -1.0, -3.627), (8.444, -1.0, -2.707), (10.55, -1.0, -1.773), (12.67, -1.0, -0.9344), (14.78, -1.0, -0.3028), (16.89, -1.0, 0.01119), (-16.89, -1.104, 0.01119), (-14.77, -1.104, -0.3028), (-12.66, -1.104, -0.9344), (-10.55, -1.104, -1.773), (-8.442, -1.104, -2.707), (-6.331, -1.104, -3.627), (-4.221, -1.104, -4.421), (-2.11, -1.104, -4.979), (0.0009028, -1.104, -5.189), (2.112, -1.104, -4.979), (4.222, -1.104, -4.421), (6.333, -1.104, -3.627), (8.444, -1.104, -2.707), (10.55, -1.104, -1.773), (12.67, -1.104, -0.9344), (14.78, -1.104, -0.3028), (16.89, -1.104, 0.01119), (-16.89, -0.9011, 0.01119), (-14.77, -0.9011, -0.3028), (-12.66, -0.9011, -0.9344), (-10.55, -0.9011, -1.773), (-8.442, -0.9011, -2.707), (-6.331, -0.9011, -3.627), (-4.221, -0.9011, -4.421), (-2.11, -0.9011, -4.979), (0.0009028, -0.9011, -5.189), (2.112, -0.9011, -4.979), (4.222, -0.9011, -4.421), (6.333, -0.9011, -3.627), (8.444, -0.9011, -2.707), (10.55, -0.9011, -1.773), (12.67, -0.9011, -0.9344), (14.78, -0.9011, -0.3028), (16.89, -0.9011, 0.01119), (19.0, -1.104, 0.1276), (19.0, -1.0, 0.1276), (16.89, -1.0, 0.07789), (16.89, -1.104, 0.07789), (19.0, -0.9011, 0.1276), (16.89, -0.9011, 0.07789), (-16.89, -1.0, 0.07789), (-14.77, -1.0, -0.2361), (-12.66, -1.0, -0.8677), (-10.55, -1.0, -1.706), (-8.443, -1.0, -2.64), (-6.332, -1.0, -3.56), (-4.221, -1.0, -4.354), (-2.11, -1.0, -4.912), (0.000518, -1.0, -5.122), (2.111, -1.0, -4.912), (4.222, -1.0, -4.354), (6.333, -1.0, -3.56), (8.444, -1.0, -2.64), (10.55, -1.0, -1.706), (12.67, -1.0, -0.8677), (14.78, -1.0, -0.2361), (-16.89, -1.104, 0.07789), (-14.77, -1.104, -0.2361), (-12.66, -1.104, -0.8677), (-10.55, -1.104, -1.706), (-8.443, -1.104, -2.64), (-6.332, -1.104, -3.56), (-4.221, -1.104, -4.354), (-2.11, -1.104, -4.912), (0.000518, -1.104, -5.122), (2.111, -1.104, -4.912), (4.222, -1.104, -4.354), (6.333, -1.104, -3.56), (8.444, -1.104, -2.64), (10.55, -1.104, -1.706), (12.67, -1.104, -0.8677), (14.78, -1.104, -0.2361), (-16.89, -0.9011, 0.07789), (-14.77, -0.9011, -0.2361), (-12.66, -0.9011, -0.8677), (-10.55, -0.9011, -1.706), (-8.443, -0.9011, -2.64), (-6.332, -0.9011, -3.56), (-4.221, -0.9011, -4.354), (-2.11, -0.9011, -4.912), (0.000518, -0.9011, -5.122), (2.111, -0.9011, -4.912), (4.222, -0.9011, -4.354), (6.333, -0.9011, -3.56), (8.444, -0.9011, -2.64), (10.55, -0.9011, -1.706), (12.67, -0.9011, -0.8677), (14.78, -0.9011, -0.2361)], [], [(0, 2, 53, 19), (18, 52, 51, 17), (16, 50, 49, 15), (14, 48, 47, 13), (12, 46, 45, 11), (10, 44, 43, 9), (8, 42, 41, 7), (6, 40, 39, 5), (4, 38, 37, 3), (1, 0, 19, 36), (35, 18, 17, 34), (33, 16, 15, 32), (31, 14, 13, 30), (29, 12, 11, 28), (27, 10, 9, 26), (25, 8, 7, 24), (23, 6, 5, 22), (21, 4, 3, 20), (55, 56, 59, 58), (75, 74, 106, 107), (73, 72, 104, 105), (71, 70, 102, 103), (69, 68, 100, 101), (67, 66, 98, 99), (65, 64, 96, 97), (63, 62, 94, 95), (61, 60, 92, 93), (54, 57, 56, 55), (91, 90, 74, 75), (89, 88, 72, 73), (87, 86, 70, 71), (85, 84, 68, 69), (83, 82, 66, 67), (81, 80, 64, 65), (79, 78, 62, 63), (77, 76, 60, 61), (38, 4, 61, 93), (31, 30, 86, 87), (3, 37, 92, 60), (33, 32, 88, 89), (36, 19, 56, 57), (35, 34, 90, 91), (18, 35, 91, 75), (37, 38, 93, 92), (34, 17, 74, 90), (39, 40, 95, 94), (16, 33, 89, 73), (41, 42, 97, 96), (32, 15, 72, 88), (43, 44, 99, 98), (14, 31, 87, 71), (45, 46, 101, 100), (30, 13, 70, 86), (47, 48, 103, 102), (0, 1, 54, 55), (12, 29, 85, 69), (49, 50, 105, 104), (28, 11, 68, 84), (51, 52, 107, 106), (1, 36, 57, 54), (10, 27, 83, 67), (19, 53, 59, 56), (2, 0, 55, 58), (26, 9, 66, 82), (52, 18, 75, 107), (53, 2, 58, 59), (8, 25, 81, 65), (17, 51, 106, 74), (24, 7, 64, 80), (50, 16, 73, 105), (6, 23, 79, 63), (15, 49, 104, 72), (22, 5, 62, 78), (48, 14, 71, 103), (4, 21, 77, 61), (13, 47, 102, 70), (20, 3, 60, 76), (46, 12, 69, 101), (11, 45, 100, 68), (44, 10, 67, 99), (9, 43, 98, 66), (21, 20, 76, 77), (42, 8, 65, 97), (23, 22, 78, 79), (7, 41, 96, 64), (25, 24, 80, 81), (40, 6, 63, 95), (27, 26, 82, 83), (5, 39, 94, 62), (29, 28, 84, 85), (108, 127, 161, 110), (126, 125, 159, 160), (124, 123, 157, 158), (122, 121, 155, 156), (120, 119, 153, 154), (118, 117, 151, 152), (116, 115, 149, 150), (114, 113, 147, 148), (112, 111, 145, 146), (109, 144, 127, 108), (143, 142, 125, 126), (141, 140, 123, 124), (139, 138, 121, 122), (137, 136, 119, 120), (135, 134, 117, 118), (133, 132, 115, 116), (131, 130, 113, 114), (129, 128, 111, 112), (163, 166, 167, 164), (183, 215, 214, 182), (181, 213, 212, 180), (179, 211, 210, 178), (177, 209, 208, 176), (175, 207, 206, 174), (173, 205, 204, 172), (171, 203, 202, 170), (169, 201, 200, 168), (162, 163, 164, 165), (199, 183, 182, 198), (197, 181, 180, 196), (195, 179, 178, 194), (193, 177, 176, 192), (191, 175, 174, 190), (189, 173, 172, 188), (187, 171, 170, 186), (185, 169, 168, 184), (146, 201, 169, 112), (139, 195, 194, 138), (111, 168, 200, 145), (141, 197, 196, 140), (144, 165, 164, 127), (143, 199, 198, 142), (126, 183, 199, 143), (145, 200, 201, 146), (142, 198, 182, 125), (147, 202, 203, 148), (124, 181, 197, 141), (149, 204, 205, 150), (140, 196, 180, 123), (151, 206, 207, 152), (122, 179, 195, 139), (153, 208, 209, 154), (138, 194, 178, 121), (155, 210, 211, 156), (108, 163, 162, 109), (120, 177, 193, 137), (157, 212, 213, 158), (136, 192, 176, 119), (159, 214, 215, 160), (109, 162, 165, 144), (118, 175, 191, 135), (127, 164, 167, 161), (110, 166, 163, 108), (134, 190, 174, 117), (160, 215, 183, 126), (161, 167, 166, 110), (116, 173, 189, 133), (125, 182, 214, 159), (132, 188, 172, 115), (158, 213, 181, 124), (114, 171, 187, 131), (123, 180, 212, 157), (130, 186, 170, 113), (156, 211, 179, 122), (112, 169, 185, 129), (121, 178, 210, 155), (128, 184, 168, 111), (154, 209, 177, 120), (119, 176, 208, 153), (152, 207, 175, 118), (117, 174, 206, 151), (129, 185, 184, 128), (150, 205, 173, 116), (131, 187, 186, 130), (115, 172, 204, 149), (133, 189, 188, 132), (148, 203, 171, 114), (135, 191, 190, 134), (113, 170, 202, 147), (137, 193, 192, 136)])
_uv = me_cube_007.uv_layers.new(name='UVMap')
_uv.uv.foreach_set('vector', [0.625, 0.5862, 0.625, 0.5901, 0.6389, 0.5901, 0.6389, 0.5862, 0.6528, 0.5862, 0.6528, 0.5901, 0.6667, 0.5901, 0.6667, 0.5862, 0.6806, 0.5862, 0.6806, 0.5901, 0.6944, 0.5901, 0.6944, 0.5862, 0.7083, 0.5862, 0.7083, 0.5901, 0.7222, 0.5901, 0.7222, 0.5862, 0.7361, 0.5862, 0.7361, 0.5901, 0.75, 0.5901, 0.75, 0.5862, 0.7639, 0.5862, 0.7639, 0.5901, 0.7778, 0.5901, 0.7778, 0.5862, 0.7917, 0.5862, 0.7917, 0.5901, 0.8056, 0.5901, 0.8056, 0.5862, 0.8194, 0.5862, 0.8194, 0.5901, 0.8333, 0.5901, 0.8333, 0.5862, 0.8472, 0.5862, 0.8472, 0.5901, 0.8611, 0.5901, 0.8611, 0.5862, 0.625, 0.5822, 0.625, 0.5862, 0.6389, 0.5862, 0.6389, 0.5822, 0.6528, 0.5822, 0.6528, 0.5862, 0.6667, 0.5862, 0.6667, 0.5822, 0.6806, 0.5822, 0.6806, 0.5862, 0.6944, 0.5862, 0.6944, 0.5822, 0.7083, 0.5822, 0.7083, 0.5862, 0.7222, 0.5862, 0.7222, 0.5822, 0.7361, 0.5822, 0.7361, 0.5862, 0.75, 0.5862, 0.75, 0.5822, 0.7639, 0.5822, 0.7639, 0.5862, 0.7778, 0.5862, 0.7778, 0.5822, 0.7917, 0.5822, 0.7917, 0.5862, 0.8056, 0.5862, 0.8056, 0.5822, 0.8194, 0.5822, 0.8194, 0.5862, 0.8333, 0.5862, 0.8333, 0.5822, 0.8472, 0.5822, 0.8472, 0.5862, 0.8611, 0.5862, 0.8611, 0.5822, 0.625, 0.5862, 0.6389, 0.5862, 0.6389, 0.5901, 0.625, 0.5901, 0.6528, 0.5862, 0.6667, 0.5862, 0.6667, 0.5901, 0.6528, 0.5901, 0.6806, 0.5862, 0.6944, 0.5862, 0.6944, 0.5901, 0.6806, 0.5901, 0.7083, 0.5862, 0.7222, 0.5862, 0.7222, 0.5901, 0.7083, 0.5901, 0.7361, 0.5862, 0.75, 0.5862, 0.75, 0.5901, 0.7361, 0.5901, 0.7639, 0.5862, 0.7778, 0.5862, 0.7778, 0.5901, 0.7639, 0.5901, 0.7917, 0.5862, 0.8056, 0.5862, 0.8056, 0.5901, 0.7917, 0.5901, 0.8194, 0.5862, 0.8333, 0.5862, 0.8333, 0.5901, 0.8194, 0.5901, 0.8472, 0.5862, 0.8611, 0.5862, 0.8611, 0.5901, 0.8472, 0.5901, 0.625, 0.5822, 0.6389, 0.5822, 0.6389, 0.5862, 0.625, 0.5862, 0.6528, 0.5822, 0.6667, 0.5822, 0.6667, 0.5862, 0.6528, 0.5862, 0.6806, 0.5822, 0.6944, 0.5822, 0.6944, 0.5862, 0.6806, 0.5862, 0.7083, 0.5822, 0.7222, 0.5822, 0.7222, 0.5862, 0.7083, 0.5862, 0.7361, 0.5822, 0.75, 0.5822, 0.75, 0.5862, 0.7361, 0.5862, 0.7639, 0.5822, 0.7778, 0.5822, 0.7778, 0.5862, 0.7639, 0.5862, 0.7917, 0.5822, 0.8056, 0.5822, 0.8056, 0.5862, 0.7917, 0.5862, 0.8194, 0.5822, 0.8333, 0.5822, 0.8333, 0.5862, 0.8194, 0.5862, 0.8472, 0.5822, 0.8611, 0.5822, 0.8611, 0.5862, 0.8472, 0.5862, 0.8472, 0.5901, 0.8472, 0.5862, 0.8472, 0.5862, 0.8472, 0.5901, 0.7083, 0.5822, 0.7222, 0.5822, 0.7222, 0.5822, 0.7083, 0.5822, 0.8611, 0.5862, 0.8611, 0.5901, 0.8611, 0.5901, 0.8611, 0.5862, 0.6806, 0.5822, 0.6944, 0.5822, 0.6944, 0.5822, 0.6806, 0.5822, 0.6389, 0.5822, 0.6389, 0.5862, 0.6389, 0.5862, 0.6389, 0.5822, 0.6528, 0.5822, 0.6667, 0.5822, 0.6667, 0.5822, 0.6528, 0.5822, 0.6528, 0.5862, 0.6528, 0.5822, 0.6528, 0.5822, 0.6528, 0.5862, 0.8611, 0.5901, 0.8472, 0.5901, 0.8472, 0.5901, 0.8611, 0.5901, 0.6667, 0.5822, 0.6667, 0.5862, 0.6667, 0.5862, 0.6667, 0.5822, 0.8333, 0.5901, 0.8194, 0.5901, 0.8194, 0.5901, 0.8333, 0.5901, 0.6806, 0.5862, 0.6806, 0.5822, 0.6806, 0.5822, 0.6806, 0.5862, 0.8056, 0.5901, 0.7917, 0.5901, 0.7917, 0.5901, 0.8056, 0.5901, 0.6944, 0.5822, 0.6944, 0.5862, 0.6944, 0.5862, 0.6944, 0.5822, 0.7778, 0.5901, 0.7639, 0.5901, 0.7639, 0.5901, 0.7778, 0.5901, 0.7083, 0.5862, 0.7083, 0.5822, 0.7083, 0.5822, 0.7083, 0.5862, 0.75, 0.5901, 0.7361, 0.5901, 0.7361, 0.5901, 0.75, 0.5901, 0.7222, 0.5822, 0.7222, 0.5862, 0.7222, 0.5862, 0.7222, 0.5822, 0.7222, 0.5901, 0.7083, 0.5901, 0.7083, 0.5901, 0.7222, 0.5901, 0.625, 0.5862, 0.625, 0.5822, 0.625, 0.5822, 0.625, 0.5862, 0.7361, 0.5862, 0.7361, 0.5822, 0.7361, 0.5822, 0.7361, 0.5862, 0.6944, 0.5901, 0.6806, 0.5901, 0.6806, 0.5901, 0.6944, 0.5901, 0.75, 0.5822, 0.75, 0.5862, 0.75, 0.5862, 0.75, 0.5822, 0.6667, 0.5901, 0.6528, 0.5901, 0.6528, 0.5901, 0.6667, 0.5901, 0.625, 0.5822, 0.6389, 0.5822, 0.6389, 0.5822, 0.625, 0.5822, 0.7639, 0.5862, 0.7639, 0.5822, 0.7639, 0.5822, 0.7639, 0.5862, 0.6389, 0.5862, 0.6389, 0.5901, 0.6389, 0.5901, 0.6389, 0.5862, 0.625, 0.5901, 0.625, 0.5862, 0.625, 0.5862, 0.625, 0.5901, 0.7778, 0.5822, 0.7778, 0.5862, 0.7778, 0.5862, 0.7778, 0.5822, 0.6528, 0.5901, 0.6528, 0.5862, 0.6528, 0.5862, 0.6528, 0.5901, 0.6389, 0.5901, 0.625, 0.5901, 0.625, 0.5901, 0.6389, 0.5901, 0.7917, 0.5862, 0.7917, 0.5822, 0.7917, 0.5822, 0.7917, 0.5862, 0.6667, 0.5862, 0.6667, 0.5901, 0.6667, 0.5901, 0.6667, 0.5862, 0.8056, 0.5822, 0.8056, 0.5862, 0.8056, 0.5862, 0.8056, 0.5822, 0.6806, 0.5901, 0.6806, 0.5862, 0.6806, 0.5862, 0.6806, 0.5901, 0.8194, 0.5862, 0.8194, 0.5822, 0.8194, 0.5822, 0.8194, 0.5862, 0.6944, 0.5862, 0.6944, 0.5901, 0.6944, 0.5901, 0.6944, 0.5862, 0.8333, 0.5822, 0.8333, 0.5862, 0.8333, 0.5862, 0.8333, 0.5822, 0.7083, 0.5901, 0.7083, 0.5862, 0.7083, 0.5862, 0.7083, 0.5901, 0.8472, 0.5862, 0.8472, 0.5822, 0.8472, 0.5822, 0.8472, 0.5862, 0.7222, 0.5862, 0.7222, 0.5901, 0.7222, 0.5901, 0.7222, 0.5862, 0.8611, 0.5822, 0.8611, 0.5862, 0.8611, 0.5862, 0.8611, 0.5822, 0.7361, 0.5901, 0.7361, 0.5862, 0.7361, 0.5862, 0.7361, 0.5901, 0.75, 0.5862, 0.75, 0.5901, 0.75, 0.5901, 0.75, 0.5862, 0.7639, 0.5901, 0.7639, 0.5862, 0.7639, 0.5862, 0.7639, 0.5901, 0.7778, 0.5862, 0.7778, 0.5901, 0.7778, 0.5901, 0.7778, 0.5862, 0.8472, 0.5822, 0.8611, 0.5822, 0.8611, 0.5822, 0.8472, 0.5822, 0.7917, 0.5901, 0.7917, 0.5862, 0.7917, 0.5862, 0.7917, 0.5901, 0.8194, 0.5822, 0.8333, 0.5822, 0.8333, 0.5822, 0.8194, 0.5822, 0.8056, 0.5862, 0.8056, 0.5901, 0.8056, 0.5901, 0.8056, 0.5862, 0.7917, 0.5822, 0.8056, 0.5822, 0.8056, 0.5822, 0.7917, 0.5822, 0.8194, 0.5901, 0.8194, 0.5862, 0.8194, 0.5862, 0.8194, 0.5901, 0.7639, 0.5822, 0.7778, 0.5822, 0.7778, 0.5822, 0.7639, 0.5822, 0.8333, 0.5862, 0.8333, 0.5901, 0.8333, 0.5901, 0.8333, 0.5862, 0.7361, 0.5822, 0.75, 0.5822, 0.75, 0.5822, 0.7361, 0.5822, 0.625, 0.5862, 0.6389, 0.5862, 0.6389, 0.5901, 0.625, 0.5901, 0.6528, 0.5862, 0.6667, 0.5862, 0.6667, 0.5901, 0.6528, 0.5901, 0.6806, 0.5862, 0.6944, 0.5862, 0.6944, 0.5901, 0.6806, 0.5901, 0.7083, 0.5862, 0.7222, 0.5862, 0.7222, 0.5901, 0.7083, 0.5901, 0.7361, 0.5862, 0.75, 0.5862, 0.75, 0.5901, 0.7361, 0.5901, 0.7639, 0.5862, 0.7778, 0.5862, 0.7778, 0.5901, 0.7639, 0.5901, 0.7917, 0.5862, 0.8056, 0.5862, 0.8056, 0.5901, 0.7917, 0.5901, 0.8194, 0.5862, 0.8333, 0.5862, 0.8333, 0.5901, 0.8194, 0.5901, 0.8472, 0.5862, 0.8611, 0.5862, 0.8611, 0.5901, 0.8472, 0.5901, 0.625, 0.5822, 0.6389, 0.5822, 0.6389, 0.5862, 0.625, 0.5862, 0.6528, 0.5822, 0.6667, 0.5822, 0.6667, 0.5862, 0.6528, 0.5862, 0.6806, 0.5822, 0.6944, 0.5822, 0.6944, 0.5862, 0.6806, 0.5862, 0.7083, 0.5822, 0.7222, 0.5822, 0.7222, 0.5862, 0.7083, 0.5862, 0.7361, 0.5822, 0.75, 0.5822, 0.75, 0.5862, 0.7361, 0.5862, 0.7639, 0.5822, 0.7778, 0.5822, 0.7778, 0.5862, 0.7639, 0.5862, 0.7917, 0.5822, 0.8056, 0.5822, 0.8056, 0.5862, 0.7917, 0.5862, 0.8194, 0.5822, 0.8333, 0.5822, 0.8333, 0.5862, 0.8194, 0.5862, 0.8472, 0.5822, 0.8611, 0.5822, 0.8611, 0.5862, 0.8472, 0.5862, 0.625, 0.5862, 0.625, 0.5901, 0.6389, 0.5901, 0.6389, 0.5862, 0.6528, 0.5862, 0.6528, 0.5901, 0.6667, 0.5901, 0.6667, 0.5862, 0.6806, 0.5862, 0.6806, 0.5901, 0.6944, 0.5901, 0.6944, 0.5862, 0.7083, 0.5862, 0.7083, 0.5901, 0.7222, 0.5901, 0.7222, 0.5862, 0.7361, 0.5862, 0.7361, 0.5901, 0.75, 0.5901, 0.75, 0.5862, 0.7639, 0.5862, 0.7639, 0.5901, 0.7778, 0.5901, 0.7778, 0.5862, 0.7917, 0.5862, 0.7917, 0.5901, 0.8056, 0.5901, 0.8056, 0.5862, 0.8194, 0.5862, 0.8194, 0.5901, 0.8333, 0.5901, 0.8333, 0.5862, 0.8472, 0.5862, 0.8472, 0.5901, 0.8611, 0.5901, 0.8611, 0.5862, 0.625, 0.5822, 0.625, 0.5862, 0.6389, 0.5862, 0.6389, 0.5822, 0.6528, 0.5822, 0.6528, 0.5862, 0.6667, 0.5862, 0.6667, 0.5822, 0.6806, 0.5822, 0.6806, 0.5862, 0.6944, 0.5862, 0.6944, 0.5822, 0.7083, 0.5822, 0.7083, 0.5862, 0.7222, 0.5862, 0.7222, 0.5822, 0.7361, 0.5822, 0.7361, 0.5862, 0.75, 0.5862, 0.75, 0.5822, 0.7639, 0.5822, 0.7639, 0.5862, 0.7778, 0.5862, 0.7778, 0.5822, 0.7917, 0.5822, 0.7917, 0.5862, 0.8056, 0.5862, 0.8056, 0.5822, 0.8194, 0.5822, 0.8194, 0.5862, 0.8333, 0.5862, 0.8333, 0.5822, 0.8472, 0.5822, 0.8472, 0.5862, 0.8611, 0.5862, 0.8611, 0.5822, 0.8472, 0.5901, 0.8472, 0.5901, 0.8472, 0.5862, 0.8472, 0.5862, 0.7083, 0.5822, 0.7083, 0.5822, 0.7222, 0.5822, 0.7222, 0.5822, 0.8611, 0.5862, 0.8611, 0.5862, 0.8611, 0.5901, 0.8611, 0.5901, 0.6806, 0.5822, 0.6806, 0.5822, 0.6944, 0.5822, 0.6944, 0.5822, 0.6389, 0.5822, 0.6389, 0.5822, 0.6389, 0.5862, 0.6389, 0.5862, 0.6528, 0.5822, 0.6528, 0.5822, 0.6667, 0.5822, 0.6667, 0.5822, 0.6528, 0.5862, 0.6528, 0.5862, 0.6528, 0.5822, 0.6528, 0.5822, 0.8611, 0.5901, 0.8611, 0.5901, 0.8472, 0.5901, 0.8472, 0.5901, 0.6667, 0.5822, 0.6667, 0.5822, 0.6667, 0.5862, 0.6667, 0.5862, 0.8333, 0.5901, 0.8333, 0.5901, 0.8194, 0.5901, 0.8194, 0.5901, 0.6806, 0.5862, 0.6806, 0.5862, 0.6806, 0.5822, 0.6806, 0.5822, 0.8056, 0.5901, 0.8056, 0.5901, 0.7917, 0.5901, 0.7917, 0.5901, 0.6944, 0.5822, 0.6944, 0.5822, 0.6944, 0.5862, 0.6944, 0.5862, 0.7778, 0.5901, 0.7778, 0.5901, 0.7639, 0.5901, 0.7639, 0.5901, 0.7083, 0.5862, 0.7083, 0.5862, 0.7083, 0.5822, 0.7083, 0.5822, 0.75, 0.5901, 0.75, 0.5901, 0.7361, 0.5901, 0.7361, 0.5901, 0.7222, 0.5822, 0.7222, 0.5822, 0.7222, 0.5862, 0.7222, 0.5862, 0.7222, 0.5901, 0.7222, 0.5901, 0.7083, 0.5901, 0.7083, 0.5901, 0.625, 0.5862, 0.625, 0.5862, 0.625, 0.5822, 0.625, 0.5822, 0.7361, 0.5862, 0.7361, 0.5862, 0.7361, 0.5822, 0.7361, 0.5822, 0.6944, 0.5901, 0.6944, 0.5901, 0.6806, 0.5901, 0.6806, 0.5901, 0.75, 0.5822, 0.75, 0.5822, 0.75, 0.5862, 0.75, 0.5862, 0.6667, 0.5901, 0.6667, 0.5901, 0.6528, 0.5901, 0.6528, 0.5901, 0.625, 0.5822, 0.625, 0.5822, 0.6389, 0.5822, 0.6389, 0.5822, 0.7639, 0.5862, 0.7639, 0.5862, 0.7639, 0.5822, 0.7639, 0.5822, 0.6389, 0.5862, 0.6389, 0.5862, 0.6389, 0.5901, 0.6389, 0.5901, 0.625, 0.5901, 0.625, 0.5901, 0.625, 0.5862, 0.625, 0.5862, 0.7778, 0.5822, 0.7778, 0.5822, 0.7778, 0.5862, 0.7778, 0.5862, 0.6528, 0.5901, 0.6528, 0.5901, 0.6528, 0.5862, 0.6528, 0.5862, 0.6389, 0.5901, 0.6389, 0.5901, 0.625, 0.5901, 0.625, 0.5901, 0.7917, 0.5862, 0.7917, 0.5862, 0.7917, 0.5822, 0.7917, 0.5822, 0.6667, 0.5862, 0.6667, 0.5862, 0.6667, 0.5901, 0.6667, 0.5901, 0.8056, 0.5822, 0.8056, 0.5822, 0.8056, 0.5862, 0.8056, 0.5862, 0.6806, 0.5901, 0.6806, 0.5901, 0.6806, 0.5862, 0.6806, 0.5862, 0.8194, 0.5862, 0.8194, 0.5862, 0.8194, 0.5822, 0.8194, 0.5822, 0.6944, 0.5862, 0.6944, 0.5862, 0.6944, 0.5901, 0.6944, 0.5901, 0.8333, 0.5822, 0.8333, 0.5822, 0.8333, 0.5862, 0.8333, 0.5862, 0.7083, 0.5901, 0.7083, 0.5901, 0.7083, 0.5862, 0.7083, 0.5862, 0.8472, 0.5862, 0.8472, 0.5862, 0.8472, 0.5822, 0.8472, 0.5822, 0.7222, 0.5862, 0.7222, 0.5862, 0.7222, 0.5901, 0.7222, 0.5901, 0.8611, 0.5822, 0.8611, 0.5822, 0.8611, 0.5862, 0.8611, 0.5862, 0.7361, 0.5901, 0.7361, 0.5901, 0.7361, 0.5862, 0.7361, 0.5862, 0.75, 0.5862, 0.75, 0.5862, 0.75, 0.5901, 0.75, 0.5901, 0.7639, 0.5901, 0.7639, 0.5901, 0.7639, 0.5862, 0.7639, 0.5862, 0.7778, 0.5862, 0.7778, 0.5862, 0.7778, 0.5901, 0.7778, 0.5901, 0.8472, 0.5822, 0.8472, 0.5822, 0.8611, 0.5822, 0.8611, 0.5822, 0.7917, 0.5901, 0.7917, 0.5901, 0.7917, 0.5862, 0.7917, 0.5862, 0.8194, 0.5822, 0.8194, 0.5822, 0.8333, 0.5822, 0.8333, 0.5822, 0.8056, 0.5862, 0.8056, 0.5862, 0.8056, 0.5901, 0.8056, 0.5901, 0.7917, 0.5822, 0.7917, 0.5822, 0.8056, 0.5822, 0.8056, 0.5822, 0.8194, 0.5901, 0.8194, 0.5901, 0.8194, 0.5862, 0.8194, 0.5862, 0.7639, 0.5822, 0.7639, 0.5822, 0.7778, 0.5822, 0.7778, 0.5822, 0.8333, 0.5862, 0.8333, 0.5862, 0.8333, 0.5901, 0.8333, 0.5901, 0.7361, 0.5822, 0.7361, 0.5822, 0.75, 0.5822, 0.75, 0.5822])
me_cube_007.materials.append(mat_neon)
me_cube_007.use_remesh_fix_poles = True
me_cube_007.use_remesh_preserve_attributes = False
me_cube_007.update()

# ---- objects
ob_cube_017 = bpy.data.objects.new('Cube.017', me_cube_005)
ob_cube_020 = bpy.data.objects.new('Cube.020', me_cube_006)
ob_cube_023 = bpy.data.objects.new('Cube.023', me_cube_007)

# ---- transforms, parenting, visibility, modifiers, constraints
ob_cube_017.location = (0.0, 0.0, 0.0)
ob_cube_020.location = (0.0, 0.0, 0.0)
ob_cube_023.location = (0.0, 0.0, 0.0)

# ---- collection membership
col_collection.objects.link(ob_cube_017)
col_collection.objects.link(ob_cube_020)
col_collection.objects.link(ob_cube_023)

# ---- scene / render settings (as saved in the file)
scene.frame_start = 1; scene.frame_end = 250; scene.frame_set(2)
scene.render.engine = 'BLENDER_EEVEE_NEXT'
scene.cycles.use_denoising = False
scene.cycles.samples = 128
scene.cycles.sampling_pattern = 'TABULATED_SOBOL'
scene.cycles.use_adaptive_sampling = False
scene.cycles.use_light_tree = False
scene.view_settings.view_transform = 'Filmic'
bpy.context.view_layer.update()

# ---- added for rendering (the .blend has no active camera and no usable light): camera, sun
cam_auto = bpy.data.cameras.new('AutoCamera')
cam_auto.lens = 50.0
cam_auto.sensor_width = 36.0
cam_auto.clip_end = 1000.0
ob_auto_camera = bpy.data.objects.new('AutoCamera', cam_auto)
scene.collection.objects.link(ob_auto_camera)
ob_auto_camera.location = (36.0241, -43.2276, 26.2408)
ob_auto_camera.rotation_euler = (1.09748, -7.21219e-08, 0.694738)
scene.camera = ob_auto_camera
light_auto_sun = bpy.data.lights.new('AutoSun', 'SUN')
light_auto_sun.energy = 3.0
light_auto_sun.angle = 0.0523599
ob_auto_sun = bpy.data.objects.new('AutoSun', light_auto_sun)
scene.collection.objects.link(ob_auto_sun)
ob_auto_sun.rotation_euler = (0.872665, 0.174533, 0.523599)
bpy.context.view_layer.update()
